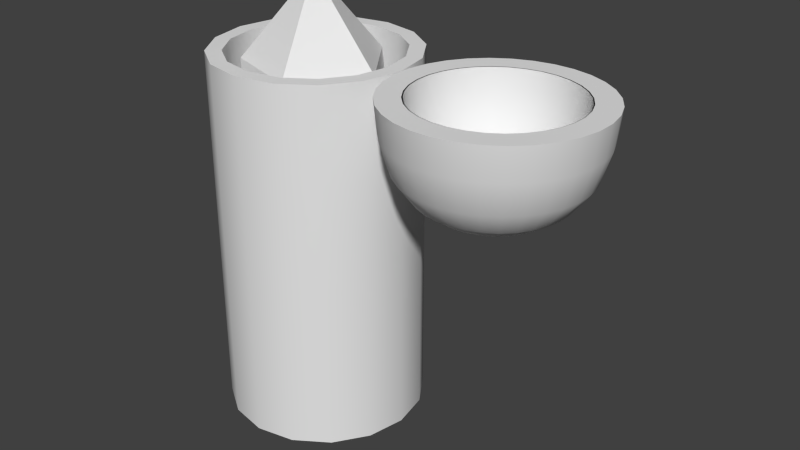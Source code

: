 # Source: heatstone_Needs_Texturing.blend  (saved by Blender 2.61.0; exported with 4.5.12 LTS)
import bpy
from mathutils import Matrix  # noqa: F401  (used for matrix-valued properties, if any)

bpy.ops.wm.read_factory_settings(use_empty=True)
scene = bpy.context.scene
scene.name = 'Scene'

# ---- collections
col_collection_1 = bpy.data.collections.new('Collection 1'); scene.collection.children.link(col_collection_1)

# ---- materials (node trees are filled in below, after node groups)
mat_material = bpy.data.materials.new('Material')
mat_material.alpha_threshold = 0.0
mat_material.use_transparent_shadow = False
mat_material.roughness = 0.5
mat_material.line_color = (0.0, 0.0, 0.0, 1.0)

# ---- material node trees

# ---- world
world_world = bpy.data.worlds.new('World'); scene.world = world_world
world_world.color = (0.05088, 0.05088, 0.05088)
world_world.use_sun_shadow = False
world_world.sun_shadow_jitter_overblur = 0.0
world_world.cycles.sampling_method = 'MANUAL'
world_world.cycles.sample_map_resolution = 256
world_world.light_settings.ao_factor = 0.2037

# ---- meshes
me_circle = bpy.data.meshes.new('Circle')
me_circle.from_pydata([(0.0, 0.0, 0.2883), (0.1169, -0.08494, 0.4597), (-0.04466, -0.1374, 0.4597), (-0.1445, 0.0, 0.4597), (-0.04466, 0.1374, 0.4597), (0.1169, 0.08494, 0.4597), (0.04466, -0.1374, 0.737), (-0.1169, -0.08494, 0.737), (-0.1169, 0.08494, 0.737), (0.04466, 0.1374, 0.737), (0.1445, 0.0, 0.737), (0.0, 0.0, 0.9084), (0.254, 0.132, 0.7593), (0.2315, 0.09811, 0.7594), (0.216, 0.0605, 0.7596), (0.2081, 0.02059, 0.7598), (0.2082, -0.02009, 0.76), (0.2162, -0.05996, 0.7602), (0.2318, -0.09751, 0.7604), (0.2545, -0.1313, 0.7606), (0.2833, -0.16, 0.7607), (0.3172, -0.1825, 0.7609), (0.3548, -0.198, 0.761), (0.3947, -0.2059, 0.7611), (0.4354, -0.2058, 0.7611), (0.4753, -0.1978, 0.7611), (0.5128, -0.1821, 0.761), (0.5466, -0.1595, 0.7609), (0.5753, -0.1307, 0.7608), (0.5978, -0.0968, 0.7607), (0.6133, -0.05919, 0.7605), (0.6212, -0.01928, 0.7603), (0.6211, 0.0214, 0.7601), (0.6131, 0.06128, 0.7599), (0.5975, 0.09883, 0.7597), (0.5748, 0.1326, 0.7595), (0.546, 0.1613, 0.7593), (0.5121, 0.1838, 0.7592), (0.4745, 0.1993, 0.7591), (0.4346, 0.2072, 0.759), (0.3939, 0.2071, 0.759), (0.354, 0.1991, 0.759), (0.3165, 0.1835, 0.7591), (0.2827, 0.1608, 0.7592), (0.2999, 0.1394, 0.6275), (0.3293, 0.1591, 0.6274), (0.362, 0.1727, 0.6274), (0.3967, 0.1797, 0.6273), (0.4321, 0.1798, 0.6274), (0.4668, 0.1729, 0.6274), (0.4996, 0.1594, 0.6275), (0.5291, 0.1398, 0.6276), (0.5541, 0.1148, 0.6278), (0.5739, 0.08545, 0.6279), (0.5875, 0.05277, 0.6281), (0.5944, 0.01806, 0.6283), (0.5945, -0.01735, 0.6285), (0.5877, -0.05208, 0.6286), (0.5742, -0.08482, 0.6288), (0.5546, -0.1143, 0.6289), (0.5296, -0.1394, 0.629), (0.5002, -0.1591, 0.6291), (0.4675, -0.1727, 0.6291), (0.4328, -0.1797, 0.6292), (0.3974, -0.1798, 0.6291), (0.3627, -0.1729, 0.6291), (0.3299, -0.1594, 0.629), (0.3005, -0.1398, 0.6289), (0.2754, -0.1148, 0.6287), (0.2556, -0.08544, 0.6286), (0.242, -0.05276, 0.6284), (0.2351, -0.01805, 0.6282), (0.235, 0.01735, 0.628), (0.2418, 0.05209, 0.6279), (0.2553, 0.08482, 0.6277), (0.2749, 0.1143, 0.6276), (0.3029, 0.09123, 0.5802), (0.2872, 0.06765, 0.5803), (0.2764, 0.04145, 0.5804), (0.2709, 0.01365, 0.5805), (0.271, -0.01468, 0.5807), (0.2766, -0.04246, 0.5808), (0.2875, -0.06861, 0.5809), (0.3032, -0.09214, 0.5811), (0.3233, -0.1121, 0.5812), (0.3469, -0.1278, 0.5813), (0.3731, -0.1386, 0.5813), (0.4009, -0.1441, 0.5814), (0.4292, -0.144, 0.5814), (0.457, -0.1385, 0.5814), (0.4832, -0.1276, 0.5814), (0.5067, -0.1118, 0.5813), (0.5267, -0.0917, 0.5812), (0.5424, -0.06811, 0.5811), (0.5532, -0.04192, 0.581), (0.5586, -0.01412, 0.5809), (0.5586, 0.01421, 0.5807), (0.553, 0.04199, 0.5806), (0.5421, 0.06814, 0.5804), (0.5263, 0.09167, 0.5803), (0.5063, 0.1117, 0.5802), (0.4827, 0.1274, 0.5801), (0.4565, 0.1382, 0.58), (0.4287, 0.1436, 0.58), (0.4003, 0.1436, 0.58), (0.3726, 0.138, 0.58), (0.3464, 0.1271, 0.58), (0.3229, 0.1113, 0.5801), (0.3455, 0.08373, 0.5565), (0.3633, 0.09564, 0.5564), (0.383, 0.1038, 0.5564), (0.4039, 0.1081, 0.5564), (0.4253, 0.1081, 0.5564), (0.4462, 0.104, 0.5565), (0.466, 0.09584, 0.5565), (0.4838, 0.08401, 0.5566), (0.4989, 0.06893, 0.5567), (0.5108, 0.0512, 0.5568), (0.519, 0.03148, 0.5569), (0.5232, 0.01054, 0.557), (0.5233, -0.01082, 0.5571), (0.5191, -0.03177, 0.5572), (0.511, -0.05152, 0.5573), (0.4992, -0.06931, 0.5574), (0.4841, -0.08444, 0.5574), (0.4664, -0.09634, 0.5575), (0.4466, -0.1046, 0.5575), (0.4257, -0.1088, 0.5575), (0.4043, -0.1088, 0.5575), (0.3834, -0.1047, 0.5575), (0.3636, -0.09654, 0.5574), (0.3459, -0.08471, 0.5573), (0.3307, -0.06963, 0.5572), (0.3188, -0.0519, 0.5571), (0.3106, -0.03218, 0.557), (0.3064, -0.01124, 0.5569), (0.3064, 0.01012, 0.5568), (0.3105, 0.03107, 0.5567), (0.3186, 0.05082, 0.5566), (0.3304, 0.0686, 0.5566), (0.3698, 0.03639, 0.545), (0.3635, 0.0269, 0.5451), (0.3591, 0.01636, 0.5451), (0.3569, 0.005176, 0.5452), (0.357, -0.006222, 0.5452), (0.3592, -0.0174, 0.5453), (0.3636, -0.02792, 0.5454), (0.3699, -0.03738, 0.5454), (0.378, -0.04543, 0.5454), (0.3875, -0.05174, 0.5455), (0.398, -0.05608, 0.5455), (0.4092, -0.05828, 0.5455), (0.4206, -0.05826, 0.5455), (0.4318, -0.05602, 0.5455), (0.4423, -0.05163, 0.5455), (0.4518, -0.04528, 0.5455), (0.4598, -0.03721, 0.5455), (0.4661, -0.02772, 0.5454), (0.4705, -0.01718, 0.5454), (0.4727, -0.005995, 0.5453), (0.4727, 0.005403, 0.5453), (0.4704, 0.01658, 0.5452), (0.466, 0.0271, 0.5452), (0.4597, 0.03656, 0.5451), (0.4516, 0.04461, 0.5451), (0.4421, 0.05092, 0.545), (0.4316, 0.05526, 0.545), (0.4204, 0.05747, 0.545), (0.409, 0.05744, 0.545), (0.3978, 0.0552, 0.545), (0.3873, 0.05081, 0.545), (0.3778, 0.04446, 0.545), (0.4148, -0.0004417, 0.5388), (0.2593, 0.1274, 0.6934), (0.2871, 0.1552, 0.6933), (0.3197, 0.1772, 0.6932), (0.3561, 0.1923, 0.6932), (0.3946, 0.2, 0.6931), (0.434, 0.2001, 0.6932), (0.4726, 0.1925, 0.6932), (0.509, 0.1775, 0.6933), (0.5417, 0.1557, 0.6935), (0.5696, 0.128, 0.6936), (0.5915, 0.09529, 0.6938), (0.6067, 0.05897, 0.694), (0.6144, 0.02039, 0.6942), (0.6145, -0.01895, 0.6944), (0.6069, -0.05756, 0.6946), (0.5919, -0.09394, 0.6947), (0.5701, -0.1267, 0.6949), (0.5423, -0.1546, 0.695), (0.5097, -0.1765, 0.6951), (0.4733, -0.1916, 0.6951), (0.4348, -0.1994, 0.6952), (0.3954, -0.1995, 0.6951), (0.3568, -0.1919, 0.6951), (0.3204, -0.1769, 0.695), (0.2877, -0.1551, 0.6948), (0.2598, -0.1273, 0.6947), (0.2379, -0.09463, 0.6945), (0.2227, -0.05831, 0.6943), (0.215, -0.01973, 0.6941), (0.2149, 0.01961, 0.6939), (0.2225, 0.05822, 0.6937), (0.2375, 0.0946, 0.6935), (0.2798, 0.07216, 0.7094), (0.2684, 0.04447, 0.7096), (0.2626, 0.01509, 0.7097), (0.2627, -0.01486, 0.7099), (0.2686, -0.04423, 0.71), (0.2801, -0.07187, 0.7101), (0.2968, -0.09674, 0.7103), (0.318, -0.1179, 0.7104), (0.3429, -0.1345, 0.7105), (0.3706, -0.1459, 0.7106), (0.4, -0.1517, 0.7106), (0.43, -0.1516, 0.7107), (0.4593, -0.1457, 0.7106), (0.487, -0.1342, 0.7106), (0.5118, -0.1175, 0.7105), (0.533, -0.09628, 0.7105), (0.5496, -0.07135, 0.7103), (0.561, -0.04365, 0.7102), (0.5668, -0.01427, 0.7101), (0.5667, 0.01568, 0.7099), (0.5608, 0.04504, 0.7098), (0.5493, 0.07269, 0.7096), (0.5326, 0.09756, 0.7095), (0.5114, 0.1187, 0.7094), (0.4865, 0.1353, 0.7093), (0.4588, 0.1467, 0.7092), (0.4294, 0.1525, 0.7091), (0.3994, 0.1524, 0.7091), (0.3701, 0.1465, 0.7091), (0.3424, 0.135, 0.7092), (0.3175, 0.1183, 0.7092), (0.2964, 0.0971, 0.7093), (0.4148, -0.0001793, 0.5916), (0.3866, 0.034, 0.5964), (0.3938, 0.03883, 0.5963), (0.4018, 0.04217, 0.5963), (0.4104, 0.04388, 0.5963), (0.419, 0.0439, 0.5963), (0.4275, 0.04222, 0.5964), (0.4356, 0.03892, 0.5964), (0.4428, 0.03411, 0.5964), (0.4489, 0.02799, 0.5964), (0.4538, 0.02078, 0.5965), (0.4571, 0.01277, 0.5965), (0.4588, 0.004269, 0.5966), (0.4588, -0.004407, 0.5966), (0.4572, -0.01292, 0.5966), (0.4538, -0.02094, 0.5967), (0.449, -0.02816, 0.5967), (0.4429, -0.03431, 0.5967), (0.4357, -0.03914, 0.5968), (0.4277, -0.04248, 0.5968), (0.4192, -0.04419, 0.5968), (0.4105, -0.04421, 0.5968), (0.402, -0.04253, 0.5968), (0.394, -0.03923, 0.5967), (0.3868, -0.03442, 0.5967), (0.3806, -0.0283, 0.5967), (0.3758, -0.02109, 0.5966), (0.3725, -0.01308, 0.5966), (0.3707, -0.004579, 0.5965), (0.3707, 0.004097, 0.5965), (0.3724, 0.01261, 0.5965), (0.3757, 0.02063, 0.5964), (0.3805, 0.02785, 0.5964), (0.3506, 0.05237, 0.6052), (0.3416, 0.03884, 0.6052), (0.3354, 0.02381, 0.6053), (0.3322, 0.007856, 0.6054), (0.3323, -0.008401, 0.6054), (0.3355, -0.02434, 0.6055), (0.3417, -0.03935, 0.6056), (0.3508, -0.05285, 0.6057), (0.3623, -0.06432, 0.6057), (0.3758, -0.07332, 0.6058), (0.3909, -0.07952, 0.6058), (0.4068, -0.08266, 0.6059), (0.4231, -0.08263, 0.6059), (0.439, -0.07942, 0.6059), (0.454, -0.07317, 0.6059), (0.4675, -0.06411, 0.6058), (0.479, -0.0526, 0.6058), (0.488, -0.03906, 0.6057), (0.4942, -0.02403, 0.6056), (0.4973, -0.008078, 0.6056), (0.4973, 0.008179, 0.6055), (0.4941, 0.02412, 0.6054), (0.4878, 0.03913, 0.6053), (0.4788, 0.05262, 0.6052), (0.4673, 0.0641, 0.6052), (0.4537, 0.0731, 0.6051), (0.4387, 0.0793, 0.6051), (0.4227, 0.08244, 0.6051), (0.4065, 0.0824, 0.605), (0.3905, 0.0792, 0.6051), (0.3755, 0.07295, 0.6051), (0.362, 0.06389, 0.6051), (0.3448, 0.08488, 0.6231), (0.3627, 0.09689, 0.623), (0.3826, 0.1052, 0.623), (0.4038, 0.1094, 0.623), (0.4253, 0.1095, 0.623), (0.4465, 0.1053, 0.623), (0.4664, 0.0971, 0.6231), (0.4844, 0.08515, 0.6232), (0.4997, 0.06993, 0.6232), (0.5117, 0.05203, 0.6233), (0.52, 0.03212, 0.6234), (0.5242, 0.01098, 0.6236), (0.5243, -0.01059, 0.6237), (0.5201, -0.03175, 0.6238), (0.5119, -0.05169, 0.6239), (0.4999, -0.06964, 0.6239), (0.4847, -0.08492, 0.624), (0.4668, -0.09694, 0.624), (0.4469, -0.1052, 0.6241), (0.4258, -0.1095, 0.6241), (0.4042, -0.1095, 0.6241), (0.383, -0.1054, 0.624), (0.3631, -0.09714, 0.624), (0.3451, -0.08519, 0.6239), (0.3299, -0.06997, 0.6238), (0.3178, -0.05207, 0.6237), (0.3095, -0.03216, 0.6236), (0.3053, -0.01102, 0.6235), (0.3053, 0.01055, 0.6234), (0.3094, 0.03171, 0.6233), (0.3176, 0.05165, 0.6232), (0.3296, 0.0696, 0.6231), (0.3083, 0.08716, 0.6592), (0.2934, 0.06472, 0.6593), (0.2831, 0.0398, 0.6594), (0.2779, 0.01336, 0.6596), (0.278, -0.01358, 0.6597), (0.2833, -0.04, 0.6598), (0.2936, -0.06488, 0.66), (0.3086, -0.08725, 0.6601), (0.3277, -0.1063, 0.6602), (0.3502, -0.1212, 0.6603), (0.3751, -0.1315, 0.6604), (0.4015, -0.1367, 0.6604), (0.4285, -0.1366, 0.6604), (0.4549, -0.1313, 0.6604), (0.4798, -0.1209, 0.6604), (0.5021, -0.1059, 0.6603), (0.5212, -0.08684, 0.6602), (0.5361, -0.0644, 0.6601), (0.5464, -0.03949, 0.66), (0.5516, -0.01305, 0.6599), (0.5515, 0.0139, 0.6598), (0.5462, 0.04032, 0.6596), (0.5358, 0.0652, 0.6595), (0.5208, 0.08757, 0.6594), (0.5017, 0.1066, 0.6593), (0.4793, 0.1215, 0.6592), (0.4544, 0.1318, 0.6591), (0.4279, 0.137, 0.6591), (0.401, 0.1369, 0.659), (0.3746, 0.1316, 0.659), (0.3497, 0.1213, 0.6591), (0.3273, 0.1062, 0.6591), (0.3142, 0.1225, 0.7594), (0.3399, 0.1398, 0.7593), (0.3685, 0.1517, 0.7593), (0.3989, 0.1578, 0.7593), (0.4298, 0.1579, 0.7593), (0.4602, 0.1519, 0.7593), (0.4888, 0.1401, 0.7594), (0.5146, 0.1229, 0.7595), (0.5366, 0.1011, 0.7596), (0.5538, 0.07538, 0.7598), (0.5657, 0.0468, 0.7599), (0.5718, 0.01645, 0.7601), (0.5719, -0.01452, 0.7602), (0.5659, -0.04489, 0.7604), (0.5541, -0.07352, 0.7605), (0.5369, -0.0993, 0.7606), (0.5151, -0.1212, 0.7607), (0.4894, -0.1385, 0.7608), (0.4608, -0.1504, 0.7608), (0.4304, -0.1565, 0.7608), (0.3995, -0.1566, 0.7608), (0.3691, -0.1506, 0.7608), (0.3405, -0.1388, 0.7607), (0.3147, -0.1216, 0.7606), (0.2928, -0.09978, 0.7605), (0.2755, -0.07407, 0.7603), (0.2636, -0.04549, 0.7602), (0.2575, -0.01513, 0.76), (0.2574, 0.01583, 0.7599), (0.2634, 0.04621, 0.7597), (0.2752, 0.07484, 0.7596), (0.2924, 0.1006, 0.7595), (0.2827, 0.1608, 0.7592), (0.3165, 0.1835, 0.7591), (0.354, 0.1991, 0.759), (0.3939, 0.2071, 0.759), (0.4346, 0.2072, 0.759), (0.4745, 0.1993, 0.7591), (0.5121, 0.1838, 0.7592), (0.546, 0.1613, 0.7593), (0.5748, 0.1326, 0.7595), (0.5975, 0.09883, 0.7597), (0.6131, 0.06128, 0.7599), (0.6211, 0.0214, 0.7601), (0.6212, -0.01928, 0.7603), (0.6133, -0.05919, 0.7605), (0.5978, -0.0968, 0.7607), (0.5753, -0.1307, 0.7608), (0.5466, -0.1595, 0.7609), (0.5128, -0.1821, 0.761), (0.4753, -0.1978, 0.7611), (0.4354, -0.2058, 0.7611), (0.3947, -0.2059, 0.7611), (0.3548, -0.198, 0.761), (0.3172, -0.1825, 0.7609), (0.2833, -0.16, 0.7607), (0.2545, -0.1313, 0.7606), (0.2318, -0.09751, 0.7604), (0.2162, -0.05996, 0.7602), (0.2082, -0.02009, 0.76), (0.2081, 0.02059, 0.7598), (0.216, 0.0605, 0.7596), (0.2315, 0.09811, 0.7594), (0.254, 0.132, 0.7593), (0.2905, 0.1021, 0.7594), (0.2731, 0.07595, 0.7596), (0.2612, 0.04689, 0.7597), (0.2551, 0.01606, 0.7599), (0.2551, -0.01537, 0.76), (0.2613, -0.04618, 0.7602), (0.2734, -0.07519, 0.7603), (0.2909, -0.1013, 0.7605), (0.3132, -0.1235, 0.7606), (0.3394, -0.1409, 0.7607), (0.3684, -0.1528, 0.7608), (0.3993, -0.1589, 0.7608), (0.4307, -0.1589, 0.7608), (0.4615, -0.1527, 0.7608), (0.4905, -0.1406, 0.7608), (0.5166, -0.1231, 0.7607), (0.5388, -0.1008, 0.7606), (0.5562, -0.07464, 0.7605), (0.5682, -0.04558, 0.7604), (0.5742, -0.01474, 0.7602), (0.5742, 0.01668, 0.7601), (0.568, 0.04749, 0.7599), (0.5559, 0.0765, 0.7598), (0.5384, 0.1026, 0.7596), (0.5161, 0.1248, 0.7595), (0.49, 0.1422, 0.7594), (0.4609, 0.1542, 0.7593), (0.4301, 0.1602, 0.7593), (0.3986, 0.1602, 0.7592), (0.3678, 0.154, 0.7592), (0.3388, 0.1419, 0.7593), (0.3127, 0.1244, 0.7594), (2.951e-08, 0.2077, 0.0), (0.07949, 0.1919, 0.0), (0.1469, 0.1469, 0.0), (0.1919, 0.07949, 0.0), (0.2077, -2.257e-10, 0.0), (0.1919, -0.07949, 0.0), (0.1469, -0.1469, 0.0), (0.07949, -0.1919, 0.0), (6.088e-08, -0.2077, 0.0), (-0.07949, -0.1919, 0.0), (-0.1469, -0.1469, 0.0), (-0.1919, -0.07949, 0.0), (-0.2077, 1.133e-08, 0.0), (-0.1919, 0.07949, 0.0), (-0.1469, 0.1469, 0.0), (-0.07949, 0.1919, 0.0), (-0.07949, 0.1919, 0.7605), (-0.1469, 0.1469, 0.7605), (-0.1919, 0.07949, 0.7605), (-0.2077, 1.133e-08, 0.7605), (-0.1919, -0.07949, 0.7605), (-0.1469, -0.1469, 0.7605), (-0.07949, -0.1919, 0.7605), (6.088e-08, -0.2077, 0.7605), (0.07949, -0.1919, 0.7605), (0.1469, -0.1469, 0.7605), (0.1919, -0.07949, 0.7605), (0.2077, -2.257e-10, 0.7605), (0.1919, 0.07949, 0.7605), (0.1469, 0.1469, 0.7605), (0.07949, 0.1919, 0.7605), (2.951e-08, 0.2077, 0.7605), (3.387e-08, 0.1757, 0.7605), (0.06723, 0.1623, 0.7605), (0.1242, 0.1242, 0.7605), (0.1623, 0.06723, 0.7605), (0.1757, 1.245e-09, 0.7605), (0.1623, -0.06723, 0.7605), (0.1242, -0.1242, 0.7605), (0.06723, -0.1623, 0.7605), (6.04e-08, -0.1757, 0.7605), (-0.06723, -0.1623, 0.7605), (-0.1242, -0.1242, 0.7605), (-0.1623, -0.06723, 0.7605), (-0.1757, 1.102e-08, 0.7605), (-0.1623, 0.06723, 0.7605), (-0.1242, 0.1242, 0.7605), (-0.06723, 0.1623, 0.7605), (-0.06723, 0.1623, 0.3023), (-0.1242, 0.1242, 0.3023), (-0.1623, 0.06723, 0.3023), (-0.1757, 1.102e-08, 0.3023), (-0.1623, -0.06723, 0.3023), (-0.1242, -0.1242, 0.3023), (-0.06723, -0.1623, 0.3023), (6.04e-08, -0.1757, 0.3023), (0.06723, -0.1623, 0.3023), (0.1242, -0.1242, 0.3023), (0.1623, -0.06723, 0.3023), (0.1757, 1.245e-09, 0.3023), (0.1623, 0.06723, 0.3023), (0.1242, 0.1242, 0.3023), (0.06723, 0.1623, 0.3023), (3.387e-08, 0.1757, 0.3023), (4.655e-08, 7.451e-09, 0.0), (2.951e-08, 0.2077, 0.7605), (0.07949, 0.1919, 0.7605), (0.1469, 0.1469, 0.7605), (0.1919, 0.07949, 0.7605), (0.2077, -2.257e-10, 0.7605), (0.1919, -0.07949, 0.7605), (0.1469, -0.1469, 0.7605), (0.07949, -0.1919, 0.7605), (6.088e-08, -0.2077, 0.7605), (-0.07949, -0.1919, 0.7605), (-0.1469, -0.1469, 0.7605), (-0.1919, -0.07949, 0.7605), (-0.2077, 1.133e-08, 0.7605), (-0.1919, 0.07949, 0.7605), (-0.1469, 0.1469, 0.7605), (-0.07949, 0.1919, 0.7605), (-0.06723, 0.1623, 0.7605), (-0.1242, 0.1242, 0.7605), (-0.1623, 0.06723, 0.7605), (-0.1757, 1.102e-08, 0.7605), (-0.1623, -0.06723, 0.7605), (-0.1242, -0.1242, 0.7605), (-0.06723, -0.1623, 0.7605), (6.04e-08, -0.1757, 0.7605), (0.06723, -0.1623, 0.7605), (0.1242, -0.1242, 0.7605), (0.1623, -0.06723, 0.7605), (0.1757, 1.245e-09, 0.7605), (0.1623, 0.06723, 0.7605), (0.1242, 0.1242, 0.7605), (0.06723, 0.1623, 0.7605), (3.387e-08, 0.1757, 0.7605), (-0.07949, 0.1919, 0.0), (-0.1469, 0.1469, 0.0), (-0.1919, 0.07949, 0.0), (-0.2077, 1.133e-08, 0.0), (-0.1919, -0.07949, 0.0), (-0.1469, -0.1469, 0.0), (-0.07949, -0.1919, 0.0), (6.088e-08, -0.2077, 0.0), (0.07949, -0.1919, 0.0), (0.1469, -0.1469, 0.0), (0.1919, -0.07949, 0.0), (0.2077, -2.257e-10, 0.0), (0.1919, 0.07949, 0.0), (0.1469, 0.1469, 0.0), (0.07949, 0.1919, 0.0), (2.951e-08, 0.2077, 0.0)], [], [(2, 0, 1), (1, 0, 5), (3, 0, 2), (4, 0, 3), (5, 0, 4), (1, 5, 10), (2, 1, 6), (3, 2, 7), (4, 3, 8), (5, 4, 9), (6, 1, 10), (7, 2, 6), (8, 3, 7), (9, 4, 8), (10, 5, 9), (6, 10, 11), (7, 6, 11), (8, 7, 11), (9, 8, 11), (10, 9, 11), (74, 75, 76, 77), (73, 74, 77, 78), (72, 73, 78, 79), (71, 72, 79, 80), (70, 71, 80, 81), (69, 70, 81, 82), (68, 69, 82, 83), (67, 68, 83, 84), (66, 67, 84, 85), (65, 66, 85, 86), (64, 65, 86, 87), (63, 64, 87, 88), (62, 63, 88, 89), (61, 62, 89, 90), (60, 61, 90, 91), (59, 60, 91, 92), (58, 59, 92, 93), (57, 58, 93, 94), (56, 57, 94, 95), (55, 56, 95, 96), (54, 55, 96, 97), (53, 54, 97, 98), (52, 53, 98, 99), (51, 52, 99, 100), (50, 51, 100, 101), (49, 50, 101, 102), (48, 49, 102, 103), (47, 48, 103, 104), (46, 47, 104, 105), (45, 46, 105, 106), (44, 45, 106, 107), (44, 107, 76, 75), (107, 108, 139, 76), (107, 106, 109, 108), (106, 105, 110, 109), (105, 104, 111, 110), (104, 103, 112, 111), (103, 102, 113, 112), (102, 101, 114, 113), (101, 100, 115, 114), (100, 99, 116, 115), (99, 98, 117, 116), (98, 97, 118, 117), (97, 96, 119, 118), (96, 95, 120, 119), (95, 94, 121, 120), (94, 93, 122, 121), (93, 92, 123, 122), (92, 91, 124, 123), (91, 90, 125, 124), (90, 89, 126, 125), (89, 88, 127, 126), (88, 87, 128, 127), (87, 86, 129, 128), (86, 85, 130, 129), (85, 84, 131, 130), (84, 83, 132, 131), (83, 82, 133, 132), (82, 81, 134, 133), (81, 80, 135, 134), (80, 79, 136, 135), (79, 78, 137, 136), (78, 77, 138, 137), (77, 76, 139, 138), (138, 139, 140, 141), (137, 138, 141, 142), (136, 137, 142, 143), (135, 136, 143, 144), (134, 135, 144, 145), (133, 134, 145, 146), (132, 133, 146, 147), (131, 132, 147, 148), (130, 131, 148, 149), (129, 130, 149, 150), (128, 129, 150, 151), (127, 128, 151, 152), (126, 127, 152, 153), (125, 126, 153, 154), (124, 125, 154, 155), (123, 124, 155, 156), (122, 123, 156, 157), (121, 122, 157, 158), (120, 121, 158, 159), (119, 120, 159, 160), (118, 119, 160, 161), (117, 118, 161, 162), (116, 117, 162, 163), (115, 116, 163, 164), (114, 115, 164, 165), (113, 114, 165, 166), (112, 113, 166, 167), (111, 112, 167, 168), (110, 111, 168, 169), (109, 110, 169, 170), (108, 109, 170, 171), (108, 171, 140, 139), (171, 172, 140), (171, 170, 172), (170, 169, 172), (169, 168, 172), (168, 167, 172), (167, 166, 172), (166, 165, 172), (165, 164, 172), (164, 163, 172), (163, 162, 172), (162, 161, 172), (161, 160, 172), (160, 159, 172), (159, 158, 172), (158, 157, 172), (157, 156, 172), (156, 155, 172), (155, 154, 172), (154, 153, 172), (153, 152, 172), (152, 151, 172), (151, 150, 172), (150, 149, 172), (149, 148, 172), (148, 147, 172), (147, 146, 172), (146, 145, 172), (145, 144, 172), (144, 143, 172), (143, 142, 172), (142, 141, 172), (141, 140, 172), (75, 173, 174, 44), (173, 12, 43, 174), (42, 175, 174, 43), (175, 45, 44, 174), (41, 176, 175, 42), (176, 46, 45, 175), (40, 177, 176, 41), (177, 47, 46, 176), (39, 178, 177, 40), (178, 48, 47, 177), (38, 179, 178, 39), (179, 49, 48, 178), (37, 180, 179, 38), (180, 50, 49, 179), (36, 181, 180, 37), (181, 51, 50, 180), (35, 182, 181, 36), (182, 52, 51, 181), (34, 183, 182, 35), (183, 53, 52, 182), (33, 184, 183, 34), (184, 54, 53, 183), (32, 185, 184, 33), (185, 55, 54, 184), (31, 186, 185, 32), (186, 56, 55, 185), (30, 187, 186, 31), (187, 57, 56, 186), (29, 188, 187, 30), (188, 58, 57, 187), (28, 189, 188, 29), (189, 59, 58, 188), (27, 190, 189, 28), (190, 60, 59, 189), (26, 191, 190, 27), (191, 61, 60, 190), (25, 192, 191, 26), (192, 62, 61, 191), (24, 193, 192, 25), (193, 63, 62, 192), (23, 194, 193, 24), (194, 64, 63, 193), (22, 195, 194, 23), (195, 65, 64, 194), (21, 196, 195, 22), (196, 66, 65, 195), (20, 197, 196, 21), (197, 67, 66, 196), (19, 198, 197, 20), (198, 68, 67, 197), (18, 199, 198, 19), (199, 69, 68, 198), (17, 200, 199, 18), (200, 70, 69, 199), (16, 201, 200, 17), (201, 71, 70, 200), (15, 202, 201, 16), (202, 72, 71, 201), (14, 203, 202, 15), (203, 73, 72, 202), (13, 204, 203, 14), (204, 74, 73, 203), (12, 173, 204, 13), (173, 75, 74, 204), (236, 205, 335, 334), (397, 396, 205, 236), (205, 206, 336, 335), (396, 395, 206, 205), (206, 207, 337, 336), (395, 394, 207, 206), (207, 208, 338, 337), (394, 393, 208, 207), (208, 209, 339, 338), (393, 392, 209, 208), (209, 210, 340, 339), (392, 391, 210, 209), (210, 211, 341, 340), (391, 390, 211, 210), (211, 212, 342, 341), (390, 389, 212, 211), (212, 213, 343, 342), (389, 388, 213, 212), (213, 214, 344, 343), (388, 387, 214, 213), (214, 215, 345, 344), (387, 386, 215, 214), (215, 216, 346, 345), (386, 385, 216, 215), (216, 217, 347, 346), (385, 384, 217, 216), (217, 218, 348, 347), (384, 383, 218, 217), (218, 219, 349, 348), (383, 382, 219, 218), (219, 220, 350, 349), (382, 381, 220, 219), (220, 221, 351, 350), (381, 380, 221, 220), (221, 222, 352, 351), (380, 379, 222, 221), (222, 223, 353, 352), (379, 378, 223, 222), (223, 224, 354, 353), (378, 377, 224, 223), (224, 225, 355, 354), (377, 376, 225, 224), (225, 226, 356, 355), (376, 375, 226, 225), (226, 227, 357, 356), (375, 374, 227, 226), (227, 228, 358, 357), (374, 373, 228, 227), (228, 229, 359, 358), (373, 372, 229, 228), (229, 230, 360, 359), (372, 371, 230, 229), (230, 231, 361, 360), (371, 370, 231, 230), (231, 232, 362, 361), (370, 369, 232, 231), (232, 233, 363, 362), (369, 368, 233, 232), (233, 234, 364, 363), (368, 367, 234, 233), (234, 235, 365, 364), (367, 366, 235, 234), (236, 235, 366, 397), (334, 365, 235, 236), (268, 237, 269), (267, 237, 268), (266, 237, 267), (265, 237, 266), (264, 237, 265), (263, 237, 264), (262, 237, 263), (261, 237, 262), (260, 237, 261), (259, 237, 260), (258, 237, 259), (257, 237, 258), (256, 237, 257), (255, 237, 256), (254, 237, 255), (253, 237, 254), (252, 237, 253), (251, 237, 252), (250, 237, 251), (249, 237, 250), (248, 237, 249), (247, 237, 248), (246, 237, 247), (245, 237, 246), (244, 237, 245), (243, 237, 244), (242, 237, 243), (241, 237, 242), (240, 237, 241), (239, 237, 240), (238, 237, 239), (238, 269, 237), (301, 270, 269, 238), (301, 238, 239, 300), (300, 239, 240, 299), (299, 240, 241, 298), (298, 241, 242, 297), (297, 242, 243, 296), (296, 243, 244, 295), (295, 244, 245, 294), (294, 245, 246, 293), (293, 246, 247, 292), (292, 247, 248, 291), (291, 248, 249, 290), (290, 249, 250, 289), (289, 250, 251, 288), (288, 251, 252, 287), (287, 252, 253, 286), (286, 253, 254, 285), (285, 254, 255, 284), (284, 255, 256, 283), (283, 256, 257, 282), (282, 257, 258, 281), (281, 258, 259, 280), (280, 259, 260, 279), (279, 260, 261, 278), (278, 261, 262, 277), (277, 262, 263, 276), (276, 263, 264, 275), (275, 264, 265, 274), (274, 265, 266, 273), (273, 266, 267, 272), (272, 267, 268, 271), (271, 268, 269, 270), (332, 271, 270, 333), (331, 272, 271, 332), (330, 273, 272, 331), (329, 274, 273, 330), (328, 275, 274, 329), (327, 276, 275, 328), (326, 277, 276, 327), (325, 278, 277, 326), (324, 279, 278, 325), (323, 280, 279, 324), (322, 281, 280, 323), (321, 282, 281, 322), (320, 283, 282, 321), (319, 284, 283, 320), (318, 285, 284, 319), (317, 286, 285, 318), (316, 287, 286, 317), (315, 288, 287, 316), (314, 289, 288, 315), (313, 290, 289, 314), (312, 291, 290, 313), (311, 292, 291, 312), (310, 293, 292, 311), (309, 294, 293, 310), (308, 295, 294, 309), (307, 296, 295, 308), (306, 297, 296, 307), (305, 298, 297, 306), (304, 299, 298, 305), (303, 300, 299, 304), (302, 301, 300, 303), (302, 333, 270, 301), (365, 334, 333, 302), (365, 302, 303, 364), (364, 303, 304, 363), (363, 304, 305, 362), (362, 305, 306, 361), (361, 306, 307, 360), (360, 307, 308, 359), (359, 308, 309, 358), (358, 309, 310, 357), (357, 310, 311, 356), (356, 311, 312, 355), (355, 312, 313, 354), (354, 313, 314, 353), (353, 314, 315, 352), (352, 315, 316, 351), (351, 316, 317, 350), (350, 317, 318, 349), (349, 318, 319, 348), (348, 319, 320, 347), (347, 320, 321, 346), (346, 321, 322, 345), (345, 322, 323, 344), (344, 323, 324, 343), (343, 324, 325, 342), (342, 325, 326, 341), (341, 326, 327, 340), (340, 327, 328, 339), (339, 328, 329, 338), (338, 329, 330, 337), (337, 330, 331, 336), (336, 331, 332, 335), (335, 332, 333, 334), (428, 431, 430, 429), (427, 432, 431, 428), (426, 433, 432, 427), (425, 434, 433, 426), (424, 435, 434, 425), (423, 436, 435, 424), (422, 437, 436, 423), (421, 438, 437, 422), (420, 439, 438, 421), (419, 440, 439, 420), (418, 441, 440, 419), (417, 442, 441, 418), (416, 443, 442, 417), (415, 444, 443, 416), (414, 445, 444, 415), (413, 446, 445, 414), (412, 447, 446, 413), (411, 448, 447, 412), (410, 449, 448, 411), (409, 450, 449, 410), (408, 451, 450, 409), (407, 452, 451, 408), (406, 453, 452, 407), (405, 454, 453, 406), (404, 455, 454, 405), (403, 456, 455, 404), (402, 457, 456, 403), (401, 458, 457, 402), (400, 459, 458, 401), (399, 460, 459, 400), (398, 461, 460, 399), (398, 429, 430, 461), (574, 559, 478, 493), (560, 479, 478, 559), (560, 561, 480, 479), (562, 481, 480, 561), (563, 482, 481, 562), (564, 483, 482, 563), (565, 484, 483, 564), (566, 485, 484, 565), (566, 567, 486, 485), (567, 568, 487, 486), (568, 569, 488, 487), (570, 489, 488, 569), (571, 490, 489, 570), (571, 572, 491, 490), (572, 573, 492, 491), (573, 574, 493, 492), (528, 527, 494, 495), (529, 528, 495, 496), (530, 529, 496, 497), (530, 497, 498, 531), (531, 498, 499, 532), (533, 532, 499, 500), (534, 533, 500, 501), (535, 534, 501, 502), (535, 502, 503, 536), (536, 503, 504, 537), (537, 504, 505, 538), (538, 505, 506, 539), (539, 506, 507, 540), (541, 540, 507, 508), (541, 508, 509, 542), (527, 542, 509, 494), (558, 543, 510, 525), (544, 511, 510, 543), (544, 545, 512, 511), (546, 513, 512, 545), (547, 514, 513, 546), (548, 515, 514, 547), (549, 516, 515, 548), (550, 517, 516, 549), (550, 551, 518, 517), (551, 552, 519, 518), (552, 553, 520, 519), (554, 521, 520, 553), (555, 522, 521, 554), (555, 556, 523, 522), (556, 557, 524, 523), (557, 558, 525, 524), (526, 462, 477), (477, 476, 526), (475, 526, 476), (475, 474, 526), (474, 473, 526), (473, 472, 526), (472, 471, 526), (471, 470, 526), (469, 526, 470), (468, 526, 469), (467, 526, 468), (467, 466, 526), (466, 465, 526), (464, 526, 465), (463, 526, 464), (462, 526, 463)])
me_circle.polygons.foreach_set('use_smooth', [0, 0, 0, 0, 0, 0, 0, 0, 0, 0, 0, 0, 0, 0, 0, 0, 0, 0, 0, 0, 1, 1, 1, 1, 1, 1, 1, 1, 1, 1, 1, 1, 1, 1, 1, 1, 1, 1, 1, 1, 1, 1, 1, 1, 1, 1, 1, 1, 1, 1, 1, 1, 1, 1, 1, 1, 1, 1, 1, 1, 1, 1, 1, 1, 1, 1, 1, 1, 1, 1, 1, 1, 1, 1, 1, 1, 1, 1, 1, 1, 1, 1, 1, 1, 1, 1, 1, 1, 1, 1, 1, 1, 1, 1, 1, 1, 1, 1, 1, 1, 1, 1, 1, 1, 1, 1, 1, 1, 1, 1, 1, 1, 1, 1, 1, 1, 1, 1, 1, 1, 1, 1, 1, 1, 1, 1, 1, 1, 1, 1, 1, 1, 1, 1, 1, 1, 1, 1, 1, 1, 1, 1, 1, 1, 1, 1, 1, 1, 1, 1, 1, 1, 1, 1, 1, 1, 1, 1, 1, 1, 1, 1, 1, 1, 1, 1, 1, 1, 1, 1, 1, 1, 1, 1, 1, 1, 1, 1, 1, 1, 1, 1, 1, 1, 1, 1, 1, 1, 1, 1, 1, 1, 1, 1, 1, 1, 1, 1, 1, 1, 1, 1, 1, 1, 1, 1, 1, 1, 1, 1, 1, 1, 1, 1, 1, 1, 1, 1, 1, 1, 1, 1, 1, 1, 1, 1, 1, 1, 1, 1, 1, 1, 1, 1, 1, 1, 1, 1, 1, 1, 1, 1, 1, 1, 1, 1, 1, 1, 1, 1, 1, 1, 1, 1, 1, 1, 1, 1, 1, 1, 1, 1, 1, 1, 1, 1, 1, 1, 1, 1, 1, 1, 1, 1, 1, 1, 1, 1, 1, 1, 1, 1, 1, 1, 1, 1, 1, 1, 1, 1, 1, 1, 1, 1, 1, 1, 1, 1, 1, 1, 1, 1, 1, 1, 1, 1, 1, 1, 1, 1, 1, 1, 1, 1, 1, 1, 1, 1, 1, 1, 1, 1, 1, 1, 1, 1, 1, 1, 1, 1, 1, 1, 1, 1, 1, 1, 1, 1, 1, 1, 1, 1, 1, 1, 1, 1, 1, 1, 1, 1, 1, 1, 1, 1, 1, 1, 1, 1, 1, 1, 1, 1, 1, 1, 1, 1, 1, 1, 1, 1, 1, 1, 1, 1, 1, 1, 1, 1, 1, 1, 1, 1, 1, 1, 1, 1, 1, 1, 1, 1, 1, 1, 1, 1, 1, 1, 1, 1, 1, 1, 1, 1, 1, 1, 0, 0, 0, 0, 0, 0, 0, 0, 0, 0, 0, 0, 0, 0, 0, 0, 0, 0, 0, 0, 0, 0, 0, 0, 0, 0, 0, 0, 0, 0, 0, 0, 1, 1, 1, 1, 1, 1, 1, 1, 1, 1, 1, 1, 1, 1, 1, 1, 1, 1, 1, 1, 1, 1, 1, 1, 1, 1, 1, 1, 1, 1, 1, 1, 1, 1, 1, 1, 1, 1, 1, 1, 1, 1, 1, 1, 1, 1, 1, 1, 1, 1, 1, 1, 1, 1, 1, 1, 1, 1, 1, 1, 1, 1, 1, 1])
_uv = me_circle.uv_layers.new(name='UVMap')
_uv.uv.foreach_set('vector', [0.6216, 0.1054, 0.6768, 0.0, 0.6944, 0.09766, 0.6944, 0.09766, 0.6768, 0.0, 0.766, 0.07864, 0.0, 0.4871, 0.08551, 0.4085, 0.08159, 0.5119, 0.8044, 0.4964, 0.8719, 0.4085, 0.893, 0.5158, 0.666, 0.731, 0.6659, 0.6262, 0.7495, 0.7051, 0.6944, 0.09766, 0.766, 0.07864, 0.7658, 0.2326, 0.6216, 0.1054, 0.6944, 0.09766, 0.6766, 0.2492, 0.0, 0.4871, 0.08159, 0.5119, 0.0001958, 0.6425, 0.8044, 0.4964, 0.893, 0.5158, 0.8174, 0.6514, 0.666, 0.731, 0.7495, 0.7051, 0.7495, 0.8607, 0.6766, 0.2492, 0.6944, 0.09766, 0.7658, 0.2326, 0.0001958, 0.6425, 0.08159, 0.5119, 0.08582, 0.66, 0.8174, 0.6514, 0.893, 0.5158, 0.8929, 0.6592, 0.7495, 0.6279, 0.8044, 0.4964, 0.8174, 0.6514, 0.666, 0.8779, 0.666, 0.731, 0.7495, 0.8607, 0.6766, 0.2492, 0.7658, 0.2326, 0.7371, 0.3238, 0.0001958, 0.6425, 0.08582, 0.66, 0.006842, 0.7267, 0.8174, 0.6514, 0.8929, 0.6592, 0.8042, 0.7285, 0.6951, 0.3477, 0.6216, 0.401, 0.6216, 0.3238, 0.666, 0.8779, 0.7495, 0.8607, 0.7494, 0.9429, 0.9648, 0.6634, 0.9648, 0.6445, 0.9929, 0.6464, 0.9929, 0.6615, 0.9654, 0.682, 0.9648, 0.6634, 0.9929, 0.6615, 0.9933, 0.6764, 0.9665, 0.6994, 0.9654, 0.682, 0.9933, 0.6764, 0.9942, 0.6903, 0.9681, 0.7151, 0.9665, 0.6994, 0.9942, 0.6903, 0.9955, 0.7029, 0.9702, 0.7285, 0.9681, 0.7151, 0.9955, 0.7029, 0.9972, 0.7136, 0.9664, 0.4482, 0.968, 0.4324, 0.9953, 0.4446, 0.994, 0.4572, 0.9653, 0.4657, 0.9664, 0.4482, 0.994, 0.4572, 0.9932, 0.4712, 0.9648, 0.4843, 0.9653, 0.4657, 0.9932, 0.4712, 0.9928, 0.4861, 0.9648, 0.5032, 0.9648, 0.4843, 0.9928, 0.4861, 0.9928, 0.5012, 0.9653, 0.5217, 0.9648, 0.5032, 0.9928, 0.5012, 0.9932, 0.5161, 0.9664, 0.5392, 0.9653, 0.5217, 0.9932, 0.5161, 0.9941, 0.53, 0.968, 0.5549, 0.9664, 0.5392, 0.9941, 0.53, 0.9953, 0.5426, 0.97, 0.5682, 0.968, 0.5549, 0.9953, 0.5426, 0.9969, 0.5533, 0.925, 0.3476, 0.9239, 0.3637, 0.897, 0.3519, 0.8979, 0.339, 0.9258, 0.3299, 0.925, 0.3476, 0.8979, 0.339, 0.8985, 0.3249, 0.9262, 0.3113, 0.9258, 0.3299, 0.8985, 0.3249, 0.8988, 0.3099, 0.9262, 0.2924, 0.9262, 0.3113, 0.8988, 0.3099, 0.8988, 0.2948, 0.9258, 0.2739, 0.9262, 0.2924, 0.8988, 0.2948, 0.8985, 0.2801, 0.9249, 0.2567, 0.9258, 0.2739, 0.8985, 0.2801, 0.8978, 0.2663, 0.9238, 0.2413, 0.9249, 0.2567, 0.8978, 0.2663, 0.8969, 0.254, 0.9711, 0.0996, 0.9729, 0.08615, 1.0, 0.1007, 0.9986, 0.1114, 0.9698, 0.1154, 0.9711, 0.0996, 0.9986, 0.1114, 0.9975, 0.1241, 0.9689, 0.1329, 0.9698, 0.1154, 0.9975, 0.1241, 0.9968, 0.1381, 0.9687, 0.1515, 0.9689, 0.1329, 0.9968, 0.1381, 0.9966, 0.1529, 0.9689, 0.1704, 0.9687, 0.1515, 0.9966, 0.1529, 0.9968, 0.1681, 0.9697, 0.1889, 0.9689, 0.1704, 0.9968, 0.1681, 0.9974, 0.1829, 0.971, 0.2063, 0.9697, 0.1889, 0.9974, 0.1829, 0.9985, 0.1968, 0.9727, 0.222, 0.971, 0.2063, 0.9985, 0.1968, 0.9999, 0.2094, 0.9682, 0.5927, 0.9702, 0.5793, 0.9972, 0.5942, 0.9956, 0.6049, 0.9665, 0.6085, 0.9682, 0.5927, 0.9956, 0.6049, 0.9943, 0.6175, 0.9654, 0.626, 0.9665, 0.6085, 0.9943, 0.6175, 0.9934, 0.6315, 0.9654, 0.626, 0.9934, 0.6315, 0.9929, 0.6464, 0.9648, 0.6445, 0.9003, 0.8277, 0.8821, 0.8222, 0.8843, 0.811, 0.9032, 0.8129, 0.9003, 0.8277, 0.8945, 0.8417, 0.8777, 0.8327, 0.8821, 0.8222, 0.8945, 0.8417, 0.8861, 0.8543, 0.8714, 0.8422, 0.8777, 0.8327, 0.8861, 0.8543, 0.8754, 0.865, 0.8633, 0.8503, 0.8714, 0.8422, 0.8754, 0.865, 0.8628, 0.8734, 0.8538, 0.8566, 0.8633, 0.8503, 0.8628, 0.8734, 0.8488, 0.8792, 0.8433, 0.861, 0.8538, 0.8566, 0.8488, 0.8792, 0.834, 0.8821, 0.8321, 0.8632, 0.8433, 0.861, 0.834, 0.8821, 0.8188, 0.8821, 0.8207, 0.8632, 0.8321, 0.8632, 0.8188, 0.8821, 0.804, 0.8792, 0.8095, 0.861, 0.8207, 0.8632, 0.804, 0.8792, 0.79, 0.8734, 0.799, 0.8566, 0.8095, 0.861, 0.79, 0.8734, 0.7774, 0.865, 0.7895, 0.8503, 0.799, 0.8566, 0.7774, 0.865, 0.7667, 0.8543, 0.7814, 0.8422, 0.7895, 0.8503, 0.7667, 0.8543, 0.7583, 0.8417, 0.7751, 0.8328, 0.7814, 0.8422, 0.7583, 0.8417, 0.7525, 0.8277, 0.7707, 0.8222, 0.7751, 0.8328, 0.7525, 0.8277, 0.7495, 0.8129, 0.7685, 0.811, 0.7707, 0.8222, 0.7495, 0.8129, 0.7495, 0.7978, 0.7685, 0.7996, 0.7685, 0.811, 0.7495, 0.7978, 0.7525, 0.7829, 0.7707, 0.7884, 0.7685, 0.7996, 0.7525, 0.7829, 0.7583, 0.7689, 0.775, 0.7779, 0.7707, 0.7884, 0.7583, 0.7689, 0.7667, 0.7563, 0.7814, 0.7684, 0.775, 0.7779, 0.7667, 0.7563, 0.7774, 0.7456, 0.7894, 0.7603, 0.7814, 0.7684, 0.7774, 0.7456, 0.79, 0.7372, 0.7989, 0.754, 0.7894, 0.7603, 0.79, 0.7372, 0.8039, 0.7314, 0.8095, 0.7496, 0.7989, 0.754, 0.8039, 0.7314, 0.8188, 0.7285, 0.8207, 0.7474, 0.8095, 0.7496, 0.8188, 0.7285, 0.8339, 0.7285, 0.8321, 0.7474, 0.8207, 0.7474, 0.8339, 0.7285, 0.8488, 0.7314, 0.8433, 0.7496, 0.8321, 0.7474, 0.8488, 0.7314, 0.8628, 0.7372, 0.8538, 0.754, 0.8433, 0.7496, 0.8628, 0.7372, 0.8753, 0.7456, 0.8633, 0.7603, 0.8538, 0.754, 0.8753, 0.7456, 0.886, 0.7563, 0.8714, 0.7684, 0.8633, 0.7603, 0.886, 0.7563, 0.8945, 0.7689, 0.8777, 0.7779, 0.8714, 0.7684, 0.8945, 0.7689, 0.9003, 0.7829, 0.8821, 0.7884, 0.8777, 0.7779, 0.9003, 0.7829, 0.9032, 0.7977, 0.8843, 0.7996, 0.8821, 0.7884, 0.9032, 0.7977, 0.9032, 0.8129, 0.8843, 0.811, 0.8843, 0.7996, 0.8843, 0.7996, 0.8843, 0.811, 0.8573, 0.8083, 0.8573, 0.8023, 0.8821, 0.7884, 0.8843, 0.7996, 0.8573, 0.8023, 0.8561, 0.7963, 0.8777, 0.7779, 0.8821, 0.7884, 0.8561, 0.7963, 0.8538, 0.7907, 0.8714, 0.7684, 0.8777, 0.7779, 0.8538, 0.7907, 0.8504, 0.7856, 0.8633, 0.7603, 0.8714, 0.7684, 0.8504, 0.7856, 0.8461, 0.7813, 0.8538, 0.754, 0.8633, 0.7603, 0.8461, 0.7813, 0.841, 0.7779, 0.8433, 0.7496, 0.8538, 0.754, 0.841, 0.7779, 0.8354, 0.7756, 0.8321, 0.7474, 0.8433, 0.7496, 0.8354, 0.7756, 0.8294, 0.7744, 0.8207, 0.7474, 0.8321, 0.7474, 0.8294, 0.7744, 0.8233, 0.7744, 0.8095, 0.7496, 0.8207, 0.7474, 0.8233, 0.7744, 0.8174, 0.7756, 0.7989, 0.754, 0.8095, 0.7496, 0.8174, 0.7756, 0.8117, 0.7779, 0.7894, 0.7603, 0.7989, 0.754, 0.8117, 0.7779, 0.8067, 0.7813, 0.7814, 0.7684, 0.7894, 0.7603, 0.8067, 0.7813, 0.8024, 0.7856, 0.775, 0.7779, 0.7814, 0.7684, 0.8024, 0.7856, 0.799, 0.7907, 0.7707, 0.7884, 0.775, 0.7779, 0.799, 0.7907, 0.7967, 0.7963, 0.7685, 0.7996, 0.7707, 0.7884, 0.7967, 0.7963, 0.7955, 0.8023, 0.7685, 0.811, 0.7685, 0.7996, 0.7955, 0.8023, 0.7955, 0.8084, 0.7707, 0.8222, 0.7685, 0.811, 0.7955, 0.8084, 0.7967, 0.8143, 0.7751, 0.8328, 0.7707, 0.8222, 0.7967, 0.8143, 0.799, 0.82, 0.7814, 0.8422, 0.7751, 0.8328, 0.799, 0.82, 0.8024, 0.825, 0.7895, 0.8503, 0.7814, 0.8422, 0.8024, 0.825, 0.8067, 0.8293, 0.799, 0.8566, 0.7895, 0.8503, 0.8067, 0.8293, 0.8117, 0.8327, 0.8095, 0.861, 0.799, 0.8566, 0.8117, 0.8327, 0.8174, 0.835, 0.8207, 0.8632, 0.8095, 0.861, 0.8174, 0.835, 0.8233, 0.8362, 0.8321, 0.8632, 0.8207, 0.8632, 0.8233, 0.8362, 0.8294, 0.8362, 0.8433, 0.861, 0.8321, 0.8632, 0.8294, 0.8362, 0.8354, 0.835, 0.8538, 0.8566, 0.8433, 0.861, 0.8354, 0.835, 0.841, 0.8327, 0.8633, 0.8503, 0.8538, 0.8566, 0.841, 0.8327, 0.8461, 0.8293, 0.8714, 0.8422, 0.8633, 0.8503, 0.8461, 0.8293, 0.8504, 0.825, 0.8777, 0.8327, 0.8714, 0.8422, 0.8504, 0.825, 0.8538, 0.8199, 0.8821, 0.8222, 0.8777, 0.8327, 0.8538, 0.8199, 0.8561, 0.8143, 0.8821, 0.8222, 0.8561, 0.8143, 0.8573, 0.8083, 0.8843, 0.811, 0.8561, 0.8143, 0.8264, 0.8053, 0.8573, 0.8083, 0.8561, 0.8143, 0.8538, 0.8199, 0.8264, 0.8053, 0.8538, 0.8199, 0.8504, 0.825, 0.8264, 0.8053, 0.8504, 0.825, 0.8461, 0.8293, 0.8264, 0.8053, 0.8461, 0.8293, 0.841, 0.8327, 0.8264, 0.8053, 0.841, 0.8327, 0.8354, 0.835, 0.8264, 0.8053, 0.8354, 0.835, 0.8294, 0.8362, 0.8264, 0.8053, 0.8294, 0.8362, 0.8233, 0.8362, 0.8264, 0.8053, 0.8233, 0.8362, 0.8174, 0.835, 0.8264, 0.8053, 0.8174, 0.835, 0.8117, 0.8327, 0.8264, 0.8053, 0.8117, 0.8327, 0.8067, 0.8293, 0.8264, 0.8053, 0.8067, 0.8293, 0.8024, 0.825, 0.8264, 0.8053, 0.8024, 0.825, 0.799, 0.82, 0.8264, 0.8053, 0.799, 0.82, 0.7967, 0.8143, 0.8264, 0.8053, 0.7967, 0.8143, 0.7955, 0.8084, 0.8264, 0.8053, 0.7955, 0.8084, 0.7955, 0.8023, 0.8264, 0.8053, 0.7955, 0.8023, 0.7967, 0.7963, 0.8264, 0.8053, 0.7967, 0.7963, 0.799, 0.7907, 0.8264, 0.8053, 0.799, 0.7907, 0.8024, 0.7856, 0.8264, 0.8053, 0.8024, 0.7856, 0.8067, 0.7813, 0.8264, 0.8053, 0.8067, 0.7813, 0.8117, 0.7779, 0.8264, 0.8053, 0.8117, 0.7779, 0.8174, 0.7756, 0.8264, 0.8053, 0.8174, 0.7756, 0.8233, 0.7744, 0.8264, 0.8053, 0.8233, 0.7744, 0.8294, 0.7744, 0.8264, 0.8053, 0.8294, 0.7744, 0.8354, 0.7756, 0.8264, 0.8053, 0.8354, 0.7756, 0.841, 0.7779, 0.8264, 0.8053, 0.841, 0.7779, 0.8461, 0.7813, 0.8264, 0.8053, 0.8461, 0.7813, 0.8504, 0.7856, 0.8264, 0.8053, 0.8504, 0.7856, 0.8538, 0.7907, 0.8264, 0.8053, 0.8538, 0.7907, 0.8561, 0.7963, 0.8264, 0.8053, 0.8561, 0.7963, 0.8573, 0.8023, 0.8264, 0.8053, 0.8573, 0.8023, 0.8573, 0.8083, 0.8264, 0.8053, 0.9648, 0.6445, 0.9284, 0.6435, 0.929, 0.6228, 0.9654, 0.626, 0.9284, 0.6435, 0.893, 0.6431, 0.8937, 0.6218, 0.929, 0.6228, 0.895, 0.6017, 0.9303, 0.6034, 0.929, 0.6228, 0.8937, 0.6218, 0.9303, 0.6034, 0.9665, 0.6085, 0.9654, 0.626, 0.929, 0.6228, 0.8969, 0.5836, 0.9321, 0.5859, 0.9303, 0.6034, 0.895, 0.6017, 0.9321, 0.5859, 0.9682, 0.5927, 0.9665, 0.6085, 0.9303, 0.6034, 0.8993, 0.5682, 0.9344, 0.571, 0.9321, 0.5859, 0.8969, 0.5836, 0.9344, 0.571, 0.9702, 0.5793, 0.9682, 0.5927, 0.9321, 0.5859, 0.8996, 0.214, 0.9348, 0.2119, 0.9368, 0.2293, 0.9016, 0.232, 0.9348, 0.2119, 0.971, 0.2063, 0.9727, 0.222, 0.9368, 0.2293, 0.8981, 0.194, 0.9334, 0.1925, 0.9348, 0.2119, 0.8996, 0.214, 0.9334, 0.1925, 0.9697, 0.1889, 0.971, 0.2063, 0.9348, 0.2119, 0.8972, 0.1727, 0.9325, 0.1719, 0.9334, 0.1925, 0.8981, 0.194, 0.9325, 0.1719, 0.9689, 0.1704, 0.9697, 0.1889, 0.9334, 0.1925, 0.8969, 0.151, 0.9323, 0.1509, 0.9325, 0.1719, 0.8972, 0.1727, 0.9323, 0.1509, 0.9687, 0.1515, 0.9689, 0.1704, 0.9325, 0.1719, 0.8972, 0.1297, 0.9326, 0.1303, 0.9323, 0.1509, 0.8969, 0.151, 0.9326, 0.1303, 0.9689, 0.1329, 0.9687, 0.1515, 0.9323, 0.1509, 0.8982, 0.1095, 0.9335, 0.1108, 0.9326, 0.1303, 0.8972, 0.1297, 0.9335, 0.1108, 0.9698, 0.1154, 0.9689, 0.1329, 0.9326, 0.1303, 0.8997, 0.09142, 0.935, 0.09326, 0.9335, 0.1108, 0.8982, 0.1095, 0.935, 0.09326, 0.9711, 0.0996, 0.9698, 0.1154, 0.9335, 0.1108, 0.9018, 0.07597, 0.937, 0.07832, 0.935, 0.09326, 0.8997, 0.09142, 0.937, 0.07832, 0.9729, 0.08615, 0.9711, 0.0996, 0.935, 0.09326, 0.9963, 0.2497, 0.961, 0.2514, 0.9597, 0.2343, 0.995, 0.232, 0.961, 0.2514, 0.9249, 0.2567, 0.9238, 0.2413, 0.9597, 0.2343, 0.9972, 0.2695, 0.9619, 0.2706, 0.961, 0.2514, 0.9963, 0.2497, 0.9619, 0.2706, 0.9258, 0.2739, 0.9249, 0.2567, 0.961, 0.2514, 0.9977, 0.2906, 0.9623, 0.291, 0.9619, 0.2706, 0.9972, 0.2695, 0.9623, 0.291, 0.9262, 0.2924, 0.9258, 0.2739, 0.9619, 0.2706, 0.9978, 0.3124, 0.9624, 0.312, 0.9623, 0.291, 0.9977, 0.2906, 0.9624, 0.312, 0.9262, 0.3113, 0.9262, 0.2924, 0.9623, 0.291, 0.9973, 0.3338, 0.9619, 0.3328, 0.9624, 0.312, 0.9978, 0.3124, 0.9619, 0.3328, 0.9258, 0.3299, 0.9262, 0.3113, 0.9624, 0.312, 0.9964, 0.3541, 0.9611, 0.3525, 0.9619, 0.3328, 0.9973, 0.3338, 0.9611, 0.3525, 0.925, 0.3476, 0.9258, 0.3299, 0.9619, 0.3328, 0.9951, 0.3726, 0.9598, 0.3703, 0.9611, 0.3525, 0.9964, 0.3541, 0.9598, 0.3703, 0.9239, 0.3637, 0.925, 0.3476, 0.9611, 0.3525, 0.9935, 0.3885, 0.9582, 0.3857, 0.9598, 0.3703, 0.9951, 0.3726, 0.9582, 0.3857, 0.9225, 0.3775, 0.9239, 0.3637, 0.9598, 0.3703, 0.8949, 0.546, 0.9302, 0.5442, 0.9319, 0.5617, 0.8967, 0.564, 0.9302, 0.5442, 0.9664, 0.5392, 0.968, 0.5549, 0.9319, 0.5617, 0.8937, 0.5259, 0.929, 0.5249, 0.9302, 0.5442, 0.8949, 0.546, 0.929, 0.5249, 0.9653, 0.5217, 0.9664, 0.5392, 0.9302, 0.5442, 0.893, 0.5046, 0.9284, 0.5043, 0.929, 0.5249, 0.8937, 0.5259, 0.9284, 0.5043, 0.9648, 0.5032, 0.9653, 0.5217, 0.929, 0.5249, 0.893, 0.4829, 0.9284, 0.4832, 0.9284, 0.5043, 0.893, 0.5046, 0.9284, 0.4832, 0.9648, 0.4843, 0.9648, 0.5032, 0.9284, 0.5043, 0.8937, 0.4616, 0.929, 0.4626, 0.9284, 0.4832, 0.893, 0.4829, 0.929, 0.4626, 0.9653, 0.4657, 0.9648, 0.4843, 0.9284, 0.4832, 0.8949, 0.4415, 0.9302, 0.4432, 0.929, 0.4626, 0.8937, 0.4616, 0.9302, 0.4432, 0.9664, 0.4482, 0.9653, 0.4657, 0.929, 0.4626, 0.8967, 0.4233, 0.9319, 0.4256, 0.9302, 0.4432, 0.8949, 0.4415, 0.9319, 0.4256, 0.968, 0.4324, 0.9664, 0.4482, 0.9302, 0.4432, 0.899, 0.4079, 0.9341, 0.4107, 0.9319, 0.4256, 0.8967, 0.4233, 0.9341, 0.4107, 0.9699, 0.419, 0.968, 0.4324, 0.9319, 0.4256, 0.895, 0.7062, 0.9302, 0.7045, 0.9321, 0.7219, 0.8968, 0.7242, 0.9302, 0.7045, 0.9665, 0.6994, 0.9681, 0.7151, 0.9321, 0.7219, 0.8937, 0.6861, 0.929, 0.6851, 0.9302, 0.7045, 0.895, 0.7062, 0.929, 0.6851, 0.9654, 0.682, 0.9665, 0.6994, 0.9302, 0.7045, 0.893, 0.6648, 0.9284, 0.6645, 0.929, 0.6851, 0.8937, 0.6861, 0.9284, 0.6645, 0.9648, 0.6634, 0.9654, 0.682, 0.929, 0.6851, 0.893, 0.6431, 0.9284, 0.6435, 0.9284, 0.6645, 0.893, 0.6648, 0.9284, 0.6435, 0.9648, 0.6445, 0.9648, 0.6634, 0.9284, 0.6645, 0.2515, 0.6836, 0.2515, 0.6996, 0.2792, 0.6988, 0.2792, 0.6844, 0.2246, 0.6833, 0.2246, 0.6998, 0.2515, 0.6996, 0.2515, 0.6836, 0.2515, 0.6996, 0.2519, 0.7152, 0.2796, 0.7129, 0.2792, 0.6988, 0.2246, 0.6998, 0.2251, 0.716, 0.2519, 0.7152, 0.2515, 0.6996, 0.2519, 0.7152, 0.2529, 0.73, 0.2805, 0.7262, 0.2796, 0.7129, 0.2251, 0.716, 0.226, 0.7313, 0.2529, 0.73, 0.2519, 0.7152, 0.2529, 0.73, 0.2543, 0.7433, 0.2817, 0.7381, 0.2805, 0.7262, 0.226, 0.7313, 0.2275, 0.745, 0.2543, 0.7433, 0.2529, 0.73, 0.4735, 0.6313, 0.4718, 0.6426, 0.4992, 0.6478, 0.5007, 0.6376, 0.4467, 0.6291, 0.445, 0.6409, 0.4718, 0.6426, 0.4735, 0.6313, 0.4718, 0.6426, 0.4705, 0.656, 0.498, 0.6598, 0.4992, 0.6478, 0.445, 0.6409, 0.4436, 0.6547, 0.4705, 0.656, 0.4718, 0.6426, 0.4705, 0.656, 0.4696, 0.6708, 0.4972, 0.6731, 0.498, 0.6598, 0.4436, 0.6547, 0.4427, 0.67, 0.4696, 0.6708, 0.4705, 0.656, 0.4696, 0.6708, 0.4691, 0.6865, 0.4968, 0.6872, 0.4972, 0.6731, 0.4427, 0.67, 0.4422, 0.6862, 0.4691, 0.6865, 0.4696, 0.6708, 0.4691, 0.6865, 0.4691, 0.7025, 0.4968, 0.7016, 0.4968, 0.6872, 0.4422, 0.6862, 0.4422, 0.7027, 0.4691, 0.7025, 0.4691, 0.6865, 0.4691, 0.7025, 0.4696, 0.7181, 0.4972, 0.7158, 0.4968, 0.7016, 0.4422, 0.7027, 0.4427, 0.7189, 0.4696, 0.7181, 0.4691, 0.7025, 0.4696, 0.7181, 0.4705, 0.7329, 0.4981, 0.729, 0.4972, 0.7158, 0.4427, 0.7189, 0.4436, 0.7342, 0.4705, 0.7329, 0.4696, 0.7181, 0.4705, 0.7329, 0.4718, 0.7462, 0.4992, 0.741, 0.4981, 0.729, 0.4436, 0.7342, 0.445, 0.7479, 0.4718, 0.7462, 0.4705, 0.7329, 0.2712, 0.8652, 0.2725, 0.8535, 0.2451, 0.8485, 0.244, 0.859, 0.2981, 0.8673, 0.2993, 0.8553, 0.2725, 0.8535, 0.2712, 0.8652, 0.2725, 0.8535, 0.2734, 0.8399, 0.246, 0.8362, 0.2451, 0.8485, 0.2993, 0.8553, 0.3003, 0.8412, 0.2734, 0.8399, 0.2725, 0.8535, 0.2734, 0.8399, 0.2741, 0.8249, 0.2466, 0.8228, 0.246, 0.8362, 0.3003, 0.8412, 0.301, 0.8257, 0.2741, 0.8249, 0.2734, 0.8399, 0.2741, 0.8249, 0.2744, 0.8092, 0.2469, 0.8086, 0.2466, 0.8228, 0.301, 0.8257, 0.3013, 0.8094, 0.2744, 0.8092, 0.2741, 0.8249, 0.2744, 0.8092, 0.2744, 0.7932, 0.2468, 0.7942, 0.2469, 0.8086, 0.3013, 0.8094, 0.3013, 0.7929, 0.2744, 0.7932, 0.2744, 0.8092, 0.2744, 0.7932, 0.274, 0.7776, 0.2465, 0.7802, 0.2468, 0.7942, 0.3013, 0.7929, 0.3009, 0.7768, 0.274, 0.7776, 0.2744, 0.7932, 0.274, 0.7776, 0.2733, 0.763, 0.2459, 0.7671, 0.2465, 0.7802, 0.3009, 0.7768, 0.3002, 0.7617, 0.2733, 0.763, 0.274, 0.7776, 0.2733, 0.763, 0.2723, 0.75, 0.245, 0.7554, 0.2459, 0.7671, 0.3002, 0.7617, 0.2992, 0.7483, 0.2723, 0.75, 0.2733, 0.763, 0.03784, 0.7285, 0.03633, 0.7399, 0.06383, 0.7447, 0.06518, 0.7344, 0.01105, 0.7267, 0.009493, 0.7385, 0.03633, 0.7399, 0.03784, 0.7285, 0.03633, 0.7399, 0.03521, 0.7532, 0.06282, 0.7567, 0.06383, 0.7447, 0.009493, 0.7385, 0.00833, 0.7523, 0.03521, 0.7532, 0.03633, 0.7399, 0.03521, 0.7532, 0.0345, 0.768, 0.06218, 0.77, 0.06282, 0.7567, 0.00833, 0.7523, 0.007605, 0.7676, 0.0345, 0.768, 0.03521, 0.7532, 0.0345, 0.768, 0.03425, 0.7837, 0.06196, 0.7841, 0.06218, 0.77, 0.007605, 0.7676, 0.007345, 0.7838, 0.03425, 0.7837, 0.0345, 0.768, 0.03425, 0.7837, 0.03446, 0.7997, 0.06215, 0.7985, 0.06196, 0.7841, 0.007345, 0.7838, 0.007562, 0.8003, 0.03446, 0.7997, 0.03425, 0.7837, 0.03446, 0.7997, 0.03513, 0.8154, 0.06274, 0.8126, 0.06215, 0.7985, 0.007562, 0.8003, 0.008246, 0.8165, 0.03513, 0.8154, 0.03446, 0.7997, 0.03513, 0.8154, 0.03621, 0.8301, 0.06372, 0.8259, 0.06274, 0.8126, 0.008246, 0.8165, 0.009372, 0.8318, 0.03621, 0.8301, 0.03513, 0.8154, 0.03621, 0.8301, 0.03769, 0.8434, 0.06505, 0.8378, 0.06372, 0.8259, 0.009372, 0.8318, 0.0109, 0.8455, 0.03769, 0.8434, 0.03621, 0.8301, 0.2561, 0.6284, 0.2543, 0.6397, 0.2817, 0.6449, 0.2833, 0.6347, 0.2293, 0.6263, 0.2275, 0.638, 0.2543, 0.6397, 0.2561, 0.6284, 0.2543, 0.6397, 0.2529, 0.6531, 0.2805, 0.6569, 0.2817, 0.6449, 0.2275, 0.638, 0.2261, 0.6518, 0.2529, 0.6531, 0.2543, 0.6397, 0.2529, 0.6531, 0.252, 0.6679, 0.2796, 0.6702, 0.2805, 0.6569, 0.2261, 0.6518, 0.2251, 0.667, 0.252, 0.6679, 0.2529, 0.6531, 0.2515, 0.6836, 0.252, 0.6679, 0.2251, 0.667, 0.2246, 0.6833, 0.2792, 0.6844, 0.2796, 0.6702, 0.252, 0.6679, 0.2515, 0.6836, 0.5927, 0.9084, 0.5904, 0.9319, 0.5972, 0.9093, 0.588, 0.9084, 0.5904, 0.9319, 0.5927, 0.9084, 0.5835, 0.9093, 0.5904, 0.9319, 0.588, 0.9084, 0.5792, 0.9111, 0.5904, 0.9319, 0.5835, 0.9093, 0.5754, 0.9136, 0.5904, 0.9319, 0.5792, 0.9111, 0.5721, 0.9169, 0.5904, 0.9319, 0.5754, 0.9136, 0.5695, 0.9208, 0.5904, 0.9319, 0.5721, 0.9169, 0.5677, 0.925, 0.5904, 0.9319, 0.5695, 0.9208, 0.5668, 0.9296, 0.5904, 0.9319, 0.5677, 0.925, 0.5668, 0.9342, 0.5904, 0.9319, 0.5668, 0.9296, 0.5677, 0.9388, 0.5904, 0.9319, 0.5668, 0.9342, 0.5695, 0.9431, 0.5904, 0.9319, 0.5677, 0.9388, 0.5721, 0.9469, 0.5904, 0.9319, 0.5695, 0.9431, 0.5754, 0.9502, 0.5904, 0.9319, 0.5721, 0.9469, 0.5792, 0.9528, 0.5904, 0.9319, 0.5754, 0.9502, 0.5835, 0.9545, 0.5904, 0.9319, 0.5792, 0.9528, 0.588, 0.9554, 0.5904, 0.9319, 0.5835, 0.9545, 0.5927, 0.9554, 0.5904, 0.9319, 0.588, 0.9554, 0.5972, 0.9545, 0.5904, 0.9319, 0.5927, 0.9554, 0.6015, 0.9528, 0.5904, 0.9319, 0.5972, 0.9545, 0.6054, 0.9502, 0.5904, 0.9319, 0.6015, 0.9528, 0.6086, 0.9469, 0.5904, 0.9319, 0.6054, 0.9502, 0.6112, 0.943, 0.5904, 0.9319, 0.6086, 0.9469, 0.613, 0.9388, 0.5904, 0.9319, 0.6112, 0.943, 0.6139, 0.9342, 0.5904, 0.9319, 0.613, 0.9388, 0.6139, 0.9296, 0.5904, 0.9319, 0.6139, 0.9342, 0.613, 0.925, 0.5904, 0.9319, 0.6139, 0.9296, 0.6112, 0.9208, 0.5904, 0.9319, 0.613, 0.925, 0.6086, 0.9169, 0.5904, 0.9319, 0.6112, 0.9208, 0.6054, 0.9136, 0.5904, 0.9319, 0.6086, 0.9169, 0.6015, 0.9111, 0.5904, 0.9319, 0.6054, 0.9136, 0.6015, 0.9111, 0.5972, 0.9093, 0.5904, 0.9319, 0.6112, 0.8928, 0.6032, 0.8895, 0.5972, 0.9093, 0.6015, 0.9111, 0.6112, 0.8928, 0.6015, 0.9111, 0.6054, 0.9136, 0.6185, 0.8977, 0.6185, 0.8977, 0.6054, 0.9136, 0.6086, 0.9169, 0.6246, 0.9038, 0.6246, 0.9038, 0.6086, 0.9169, 0.6112, 0.9208, 0.6294, 0.911, 0.6294, 0.911, 0.6112, 0.9208, 0.613, 0.925, 0.6327, 0.919, 0.6327, 0.919, 0.613, 0.925, 0.6139, 0.9296, 0.6344, 0.9276, 0.6344, 0.9276, 0.6139, 0.9296, 0.6139, 0.9342, 0.6344, 0.9362, 0.6344, 0.9362, 0.6139, 0.9342, 0.613, 0.9388, 0.6328, 0.9448, 0.6328, 0.9448, 0.613, 0.9388, 0.6112, 0.943, 0.6294, 0.9528, 0.6294, 0.9528, 0.6112, 0.943, 0.6086, 0.9469, 0.6246, 0.96, 0.6246, 0.96, 0.6086, 0.9469, 0.6054, 0.9502, 0.6185, 0.9661, 0.6185, 0.9661, 0.6054, 0.9502, 0.6015, 0.9528, 0.6113, 0.971, 0.6113, 0.971, 0.6015, 0.9528, 0.5972, 0.9545, 0.6032, 0.9743, 0.6032, 0.9743, 0.5972, 0.9545, 0.5927, 0.9554, 0.5947, 0.976, 0.5947, 0.976, 0.5927, 0.9554, 0.588, 0.9554, 0.586, 0.976, 0.586, 0.976, 0.588, 0.9554, 0.5835, 0.9545, 0.5775, 0.9743, 0.5775, 0.9743, 0.5835, 0.9545, 0.5792, 0.9528, 0.5695, 0.971, 0.5695, 0.971, 0.5792, 0.9528, 0.5754, 0.9502, 0.5623, 0.9662, 0.5623, 0.9662, 0.5754, 0.9502, 0.5721, 0.9469, 0.5561, 0.96, 0.5561, 0.96, 0.5721, 0.9469, 0.5695, 0.9431, 0.5513, 0.9528, 0.5513, 0.9528, 0.5695, 0.9431, 0.5677, 0.9388, 0.548, 0.9448, 0.548, 0.9448, 0.5677, 0.9388, 0.5668, 0.9342, 0.5463, 0.9363, 0.5463, 0.9363, 0.5668, 0.9342, 0.5668, 0.9296, 0.5463, 0.9276, 0.5463, 0.9276, 0.5668, 0.9296, 0.5677, 0.925, 0.548, 0.9191, 0.548, 0.9191, 0.5677, 0.925, 0.5695, 0.9208, 0.5513, 0.911, 0.5513, 0.911, 0.5695, 0.9208, 0.5721, 0.9169, 0.5561, 0.9038, 0.5561, 0.9038, 0.5721, 0.9169, 0.5754, 0.9136, 0.5622, 0.8977, 0.5622, 0.8977, 0.5754, 0.9136, 0.5792, 0.9111, 0.5695, 0.8928, 0.5695, 0.8928, 0.5792, 0.9111, 0.5835, 0.9093, 0.5775, 0.8895, 0.5775, 0.8895, 0.5835, 0.9093, 0.588, 0.9084, 0.586, 0.8878, 0.586, 0.8878, 0.588, 0.9084, 0.5927, 0.9084, 0.5947, 0.8878, 0.5947, 0.8878, 0.5927, 0.9084, 0.5972, 0.9093, 0.6032, 0.8895, 0.5961, 0.8734, 0.5947, 0.8878, 0.6032, 0.8895, 0.6074, 0.8757, 0.5846, 0.8734, 0.586, 0.8878, 0.5947, 0.8878, 0.5961, 0.8734, 0.5733, 0.8757, 0.5775, 0.8895, 0.586, 0.8878, 0.5846, 0.8734, 0.5626, 0.8801, 0.5695, 0.8928, 0.5775, 0.8895, 0.5733, 0.8757, 0.5531, 0.8865, 0.5622, 0.8977, 0.5695, 0.8928, 0.5626, 0.8801, 0.5449, 0.8946, 0.5561, 0.9038, 0.5622, 0.8977, 0.5531, 0.8865, 0.5385, 0.9042, 0.5513, 0.911, 0.5561, 0.9038, 0.5449, 0.8946, 0.5341, 0.9149, 0.548, 0.9191, 0.5513, 0.911, 0.5385, 0.9042, 0.5319, 0.9262, 0.5463, 0.9276, 0.548, 0.9191, 0.5341, 0.9149, 0.5319, 0.9377, 0.5463, 0.9363, 0.5463, 0.9276, 0.5319, 0.9262, 0.5341, 0.949, 0.548, 0.9448, 0.5463, 0.9363, 0.5319, 0.9377, 0.5385, 0.9596, 0.5513, 0.9528, 0.548, 0.9448, 0.5341, 0.949, 0.5449, 0.9692, 0.5561, 0.96, 0.5513, 0.9528, 0.5385, 0.9596, 0.5531, 0.9773, 0.5623, 0.9662, 0.5561, 0.96, 0.5449, 0.9692, 0.5627, 0.9837, 0.5695, 0.971, 0.5623, 0.9662, 0.5531, 0.9773, 0.5733, 0.9881, 0.5775, 0.9743, 0.5695, 0.971, 0.5627, 0.9837, 0.5846, 0.9904, 0.586, 0.976, 0.5775, 0.9743, 0.5733, 0.9881, 0.5961, 0.9904, 0.5947, 0.976, 0.586, 0.976, 0.5846, 0.9904, 0.6074, 0.9881, 0.6032, 0.9743, 0.5947, 0.976, 0.5961, 0.9904, 0.6181, 0.9837, 0.6113, 0.971, 0.6032, 0.9743, 0.6074, 0.9881, 0.6277, 0.9773, 0.6185, 0.9661, 0.6113, 0.971, 0.6181, 0.9837, 0.6358, 0.9692, 0.6246, 0.96, 0.6185, 0.9661, 0.6277, 0.9773, 0.6422, 0.9596, 0.6294, 0.9528, 0.6246, 0.96, 0.6358, 0.9692, 0.6466, 0.9489, 0.6328, 0.9448, 0.6294, 0.9528, 0.6422, 0.9596, 0.6488, 0.9376, 0.6344, 0.9362, 0.6328, 0.9448, 0.6466, 0.9489, 0.6488, 0.9261, 0.6344, 0.9276, 0.6344, 0.9362, 0.6488, 0.9376, 0.6466, 0.9148, 0.6327, 0.919, 0.6344, 0.9276, 0.6488, 0.9261, 0.6422, 0.9042, 0.6294, 0.911, 0.6327, 0.919, 0.6466, 0.9148, 0.6358, 0.8946, 0.6246, 0.9038, 0.6294, 0.911, 0.6422, 0.9042, 0.6276, 0.8865, 0.6185, 0.8977, 0.6246, 0.9038, 0.6358, 0.8946, 0.618, 0.8801, 0.6112, 0.8928, 0.6185, 0.8977, 0.6276, 0.8865, 0.618, 0.8801, 0.6074, 0.8757, 0.6032, 0.8895, 0.6112, 0.8928, 0.2796, 0.6702, 0.2792, 0.6844, 0.3006, 0.6858, 0.3009, 0.6745, 0.2796, 0.6702, 0.3009, 0.6745, 0.3016, 0.6638, 0.2805, 0.6569, 0.2805, 0.6569, 0.3016, 0.6638, 0.3026, 0.6542, 0.2817, 0.6449, 0.2817, 0.6449, 0.3026, 0.6542, 0.3039, 0.6461, 0.2833, 0.6347, 0.06505, 0.8378, 0.08571, 0.8282, 0.08465, 0.8187, 0.06372, 0.8259, 0.06372, 0.8259, 0.08465, 0.8187, 0.08387, 0.8081, 0.06274, 0.8126, 0.06274, 0.8126, 0.08387, 0.8081, 0.08339, 0.7968, 0.06215, 0.7985, 0.06215, 0.7985, 0.08339, 0.7968, 0.08324, 0.7853, 0.06196, 0.7841, 0.06196, 0.7841, 0.08324, 0.7853, 0.08342, 0.774, 0.06218, 0.77, 0.06218, 0.77, 0.08342, 0.774, 0.08393, 0.7633, 0.06282, 0.7567, 0.06282, 0.7567, 0.08393, 0.7633, 0.08474, 0.7537, 0.06383, 0.7447, 0.06383, 0.7447, 0.08474, 0.7537, 0.08582, 0.7455, 0.06518, 0.7344, 0.245, 0.7554, 0.2246, 0.765, 0.2253, 0.7743, 0.2459, 0.7671, 0.2459, 0.7671, 0.2253, 0.7743, 0.2258, 0.7848, 0.2465, 0.7802, 0.2465, 0.7802, 0.2258, 0.7848, 0.226, 0.7961, 0.2468, 0.7942, 0.2468, 0.7942, 0.226, 0.7961, 0.226, 0.8076, 0.2469, 0.8086, 0.2469, 0.8086, 0.226, 0.8076, 0.2258, 0.8189, 0.2466, 0.8228, 0.2466, 0.8228, 0.2258, 0.8189, 0.2253, 0.8297, 0.246, 0.8362, 0.246, 0.8362, 0.2253, 0.8297, 0.2246, 0.8395, 0.2451, 0.8485, 0.5008, 0.7511, 0.5213, 0.7398, 0.52, 0.7316, 0.4992, 0.741, 0.4992, 0.741, 0.52, 0.7316, 0.5191, 0.7221, 0.4981, 0.729, 0.4981, 0.729, 0.5191, 0.7221, 0.5184, 0.7115, 0.4972, 0.7158, 0.4972, 0.7158, 0.5184, 0.7115, 0.5181, 0.7002, 0.4968, 0.7016, 0.4968, 0.7016, 0.5181, 0.7002, 0.5181, 0.6886, 0.4968, 0.6872, 0.4968, 0.6872, 0.5181, 0.6886, 0.5184, 0.6773, 0.4972, 0.6731, 0.4972, 0.6731, 0.5184, 0.6773, 0.5191, 0.6667, 0.498, 0.6598, 0.498, 0.6598, 0.5191, 0.6667, 0.52, 0.6571, 0.4992, 0.6478, 0.2833, 0.7483, 0.3038, 0.7369, 0.3026, 0.7288, 0.2817, 0.7381, 0.2817, 0.7381, 0.3026, 0.7288, 0.3016, 0.7192, 0.2805, 0.7262, 0.2805, 0.7262, 0.3016, 0.7192, 0.3009, 0.7086, 0.2796, 0.7129, 0.2796, 0.7129, 0.3009, 0.7086, 0.3006, 0.6973, 0.2792, 0.6988, 0.2792, 0.6988, 0.3006, 0.6973, 0.3006, 0.6858, 0.2792, 0.6844, 0.5319, 0.5079, 0.5068, 0.5104, 0.5068, 0.5272, 0.5319, 0.5297, 0.5276, 0.4866, 0.5035, 0.4939, 0.5068, 0.5104, 0.5319, 0.5079, 0.5193, 0.4666, 0.4971, 0.4784, 0.5035, 0.4939, 0.5276, 0.4866, 0.5072, 0.4485, 0.4877, 0.4645, 0.4971, 0.4784, 0.5193, 0.4666, 0.4919, 0.4331, 0.4759, 0.4526, 0.4877, 0.4645, 0.5072, 0.4485, 0.4738, 0.4211, 0.4619, 0.4433, 0.4759, 0.4526, 0.4919, 0.4331, 0.4537, 0.4127, 0.4464, 0.4369, 0.4619, 0.4433, 0.4738, 0.4211, 0.4324, 0.4085, 0.4299, 0.4336, 0.4464, 0.4369, 0.4537, 0.4127, 0.4107, 0.4085, 0.4131, 0.4336, 0.4299, 0.4336, 0.4324, 0.4085, 0.3894, 0.4128, 0.3967, 0.4369, 0.4131, 0.4336, 0.4107, 0.4085, 0.3693, 0.4211, 0.3812, 0.4433, 0.3967, 0.4369, 0.3894, 0.4128, 0.3512, 0.4332, 0.3672, 0.4526, 0.3812, 0.4433, 0.3693, 0.4211, 0.3359, 0.4485, 0.3553, 0.4645, 0.3672, 0.4526, 0.3512, 0.4332, 0.3238, 0.4666, 0.346, 0.4785, 0.3553, 0.4645, 0.3359, 0.4485, 0.3155, 0.4867, 0.3396, 0.494, 0.346, 0.4785, 0.3238, 0.4666, 0.3112, 0.508, 0.3363, 0.5105, 0.3396, 0.494, 0.3155, 0.4867, 0.3113, 0.5297, 0.3363, 0.5272, 0.3363, 0.5105, 0.3112, 0.508, 0.3155, 0.551, 0.3396, 0.5437, 0.3363, 0.5272, 0.3113, 0.5297, 0.3238, 0.5711, 0.346, 0.5592, 0.3396, 0.5437, 0.3155, 0.551, 0.3359, 0.5892, 0.3554, 0.5732, 0.346, 0.5592, 0.3238, 0.5711, 0.3513, 0.6045, 0.3673, 0.585, 0.3554, 0.5732, 0.3359, 0.5892, 0.3693, 0.6166, 0.3812, 0.5944, 0.3673, 0.585, 0.3513, 0.6045, 0.3894, 0.6249, 0.3967, 0.6008, 0.3812, 0.5944, 0.3693, 0.6166, 0.4107, 0.6291, 0.4132, 0.6041, 0.3967, 0.6008, 0.3894, 0.6249, 0.4325, 0.6291, 0.43, 0.6041, 0.4132, 0.6041, 0.4107, 0.6291, 0.4538, 0.6249, 0.4464, 0.6008, 0.43, 0.6041, 0.4325, 0.6291, 0.4738, 0.6166, 0.462, 0.5943, 0.4464, 0.6008, 0.4538, 0.6249, 0.4919, 0.6045, 0.4759, 0.585, 0.462, 0.5943, 0.4738, 0.6166, 0.5073, 0.5891, 0.4878, 0.5731, 0.4759, 0.585, 0.4919, 0.6045, 0.5193, 0.5711, 0.4971, 0.5592, 0.4878, 0.5731, 0.5073, 0.5891, 0.5276, 0.551, 0.5035, 0.5437, 0.4971, 0.5592, 0.5193, 0.5711, 0.7168, 0.401, 0.6951, 0.401, 0.6975, 0.3759, 0.7143, 0.3759, 0.4665, 0.0, 0.4971, 0.004764, 0.4983, 0.4059, 0.4677, 0.4011, 0.5371, 0.007272, 0.5383, 0.4084, 0.4983, 0.4059, 0.4971, 0.004764, 0.5371, 0.007272, 0.5804, 0.007143, 0.5816, 0.4083, 0.5383, 0.4084, 0.6204, 0.004395, 0.6216, 0.4055, 0.5816, 0.4083, 0.5804, 0.007143, 0.1867, 0.004331, 0.1879, 0.4063, 0.1573, 0.402, 0.1561, 0.0, 0.2267, 0.006599, 0.228, 0.4086, 0.1879, 0.4063, 0.1867, 0.004331, 0.27, 0.006461, 0.2713, 0.4085, 0.228, 0.4086, 0.2267, 0.006599, 0.31, 0.003936, 0.3112, 0.4059, 0.2713, 0.4085, 0.27, 0.006461, 0.0, 0.0, 0.03159, 0.00305, 0.03283, 0.407, 0.001239, 0.404, 0.03159, 0.00305, 0.0721, 0.004549, 0.07334, 0.4085, 0.03283, 0.407, 0.0721, 0.004549, 0.1154, 0.004269, 0.1166, 0.4082, 0.07334, 0.4085, 0.1548, 0.002254, 0.1561, 0.4062, 0.1166, 0.4082, 0.1154, 0.004269, 0.3419, 0.004488, 0.3432, 0.4062, 0.3125, 0.4017, 0.3112, 0.0, 0.3419, 0.004488, 0.382, 0.006838, 0.3832, 0.4085, 0.3432, 0.4062, 0.382, 0.006838, 0.4253, 0.006693, 0.4265, 0.4084, 0.3832, 0.4085, 0.4253, 0.006693, 0.4652, 0.004074, 0.4665, 0.4058, 0.4265, 0.4084, 0.2947, 0.5791, 0.2641, 0.6097, 0.2546, 0.5955, 0.2804, 0.5696, 0.3112, 0.5391, 0.2947, 0.5791, 0.2804, 0.5696, 0.2945, 0.5357, 0.3112, 0.4958, 0.3112, 0.5391, 0.2945, 0.5357, 0.2945, 0.4991, 0.3112, 0.4958, 0.2945, 0.4991, 0.2804, 0.4653, 0.2947, 0.4558, 0.2947, 0.4558, 0.2804, 0.4653, 0.2546, 0.4394, 0.2641, 0.4252, 0.2241, 0.4086, 0.2641, 0.4252, 0.2546, 0.4394, 0.2207, 0.4254, 0.1808, 0.4086, 0.2241, 0.4086, 0.2207, 0.4254, 0.1841, 0.4254, 0.1408, 0.4252, 0.1808, 0.4086, 0.1841, 0.4254, 0.1503, 0.4394, 0.1408, 0.4252, 0.1503, 0.4394, 0.1244, 0.4653, 0.1101, 0.4558, 0.1101, 0.4558, 0.1244, 0.4653, 0.1104, 0.4991, 0.09358, 0.4958, 0.09358, 0.4958, 0.1104, 0.4991, 0.1104, 0.5357, 0.09358, 0.5391, 0.09358, 0.5391, 0.1104, 0.5357, 0.1244, 0.5696, 0.1101, 0.5791, 0.1101, 0.5791, 0.1244, 0.5696, 0.1503, 0.5955, 0.1408, 0.6097, 0.1808, 0.6263, 0.1408, 0.6097, 0.1503, 0.5955, 0.1841, 0.6095, 0.1808, 0.6263, 0.1841, 0.6095, 0.2207, 0.6095, 0.2241, 0.6263, 0.2641, 0.6097, 0.2241, 0.6263, 0.2207, 0.6095, 0.2546, 0.5955, 0.7667, 0.3177, 0.7926, 0.3217, 0.7919, 0.08, 0.766, 0.07597, 0.8264, 0.3238, 0.8257, 0.08212, 0.7919, 0.08, 0.7926, 0.3217, 0.8264, 0.3238, 0.8631, 0.3237, 0.8623, 0.08201, 0.8257, 0.08212, 0.8969, 0.3214, 0.8962, 0.07969, 0.8623, 0.08201, 0.8631, 0.3237, 0.3379, 0.875, 0.3372, 0.6328, 0.3112, 0.6291, 0.312, 0.8713, 0.3718, 0.8769, 0.371, 0.6347, 0.3372, 0.6328, 0.3379, 0.875, 0.4084, 0.8768, 0.4076, 0.6346, 0.371, 0.6347, 0.3718, 0.8769, 0.4422, 0.8747, 0.4415, 0.6325, 0.4076, 0.6346, 0.4084, 0.8768, 0.5326, 0.8696, 0.5593, 0.8722, 0.5586, 0.6288, 0.5319, 0.6262, 0.5593, 0.8722, 0.5936, 0.8734, 0.5929, 0.63, 0.5586, 0.6288, 0.5936, 0.8734, 0.6302, 0.8732, 0.6295, 0.6298, 0.5929, 0.63, 0.6636, 0.8715, 0.6628, 0.6281, 0.6295, 0.6298, 0.6302, 0.8732, 0.1203, 0.8721, 0.1195, 0.6301, 0.09358, 0.6263, 0.09432, 0.8683, 0.1203, 0.8721, 0.1541, 0.8741, 0.1534, 0.632, 0.1195, 0.6301, 0.1541, 0.8741, 0.1908, 0.8739, 0.19, 0.6319, 0.1534, 0.632, 0.1908, 0.8739, 0.2246, 0.8717, 0.2238, 0.6297, 0.19, 0.6319, 0.6407, 0.5173, 0.733, 0.4557, 0.7495, 0.4957, 0.7495, 0.4957, 0.7495, 0.539, 0.6407, 0.5173, 0.733, 0.579, 0.6407, 0.5173, 0.7495, 0.539, 0.733, 0.579, 0.7024, 0.6096, 0.6407, 0.5173, 0.7024, 0.6096, 0.6624, 0.6262, 0.6407, 0.5173, 0.6624, 0.6262, 0.6191, 0.6262, 0.6407, 0.5173, 0.6191, 0.6262, 0.5791, 0.6096, 0.6407, 0.5173, 0.5791, 0.6096, 0.5484, 0.579, 0.6407, 0.5173, 0.5319, 0.539, 0.6407, 0.5173, 0.5484, 0.579, 0.5319, 0.4957, 0.6407, 0.5173, 0.5319, 0.539, 0.5484, 0.4557, 0.6407, 0.5173, 0.5319, 0.4957, 0.5484, 0.4557, 0.5791, 0.4251, 0.6407, 0.5173, 0.5791, 0.4251, 0.6191, 0.4085, 0.6407, 0.5173, 0.6624, 0.4085, 0.6407, 0.5173, 0.6191, 0.4085, 0.7024, 0.4251, 0.6407, 0.5173, 0.6624, 0.4085, 0.733, 0.4557, 0.6407, 0.5173, 0.7024, 0.4251])
me_circle.materials.append(mat_material)
me_circle.use_remesh_preserve_volume = False
me_circle.use_remesh_preserve_attributes = False
me_circle.use_mirror_vertex_groups = False
me_circle.update()
arm_armature = bpy.data.armatures.new('Armature')  # bones are not reproduced

# ---- objects
ob_armature = bpy.data.objects.new('Armature', arm_armature)
ob_circle = bpy.data.objects.new('Circle', me_circle)

# ---- transforms, parenting, visibility, modifiers, constraints
ob_armature.location = (0.2058, 0.0, 0.0)
ob_armature.show_in_front = True
ob_armature.lineart.crease_threshold = 0.0
ob_circle.location = (0.0, 0.0, 0.0)
ob_circle.scale = (1.0, 1.0, 1.001)
ob_circle.lineart.crease_threshold = 0.0
_vg = ob_circle.vertex_groups.new(name='Lid')
_vg.add([12, 13, 14, 15, 16, 17, 18, 19, 20, 21, 22, 23, 24, 25, 26, 27, 28, 29, 30, 31, 32, 33, 34, 35, 36, 37, 38, 39, 40, 41, 42, 43, 44, 45, 46, 47, 48, 49, 50, 51, 52, 53, 54, 55, 56, 57, 58, 59, 60, 61, 62, 63, 64, 65, 66, 67, 68, 69, 70, 71, 72, 73, 74, 75, 76, 77, 78, 79, 80, 81, 82, 83, 84, 85, 86, 87, 88, 89, 90, 91, 92, 93, 94, 95, 96, 97, 98, 99, 100, 101, 102, 103, 104, 105, 106, 107, 108, 109, 110, 111, 112, 113, 114, 115, 116, 117, 118, 119, 120, 121, 122, 123, 124, 125, 126, 127, 128, 129, 130, 131, 132, 133, 134, 135, 136, 137, 138, 139, 140, 141, 142, 143, 144, 145, 146, 147, 148, 149, 150, 151, 152, 153, 154, 155, 156, 157, 158, 159, 160, 161, 162, 163, 164, 165, 166, 167, 168, 169, 170, 171, 172, 173, 174, 175, 176, 177, 178, 179, 180, 181, 182, 183, 184, 185, 186, 187, 188, 189, 190, 191, 192, 193, 194, 195, 196, 197, 198, 199, 200, 201, 202, 203, 204, 205, 206, 207, 208, 209, 210, 211, 212, 213, 214, 215, 216, 217, 218, 219, 220, 221, 222, 223, 224, 225, 226, 227, 228, 229, 230, 231, 232, 233, 234, 235, 236, 237, 238, 239, 240, 241, 242, 243, 244, 245, 246, 247, 248, 249, 250, 251, 252, 253, 254, 255, 256, 257, 258, 259, 260, 261, 262, 263, 264, 265, 266, 267, 268, 269, 270, 271, 272, 273, 274, 275, 276, 277, 278, 279, 280, 281, 282, 283, 284, 285, 286, 287, 288, 289, 290, 291, 292, 293, 294, 295, 296, 297, 298, 299, 300, 301, 302, 303, 304, 305, 306, 307, 308, 309, 310, 311, 312, 313, 314, 315, 316, 317, 318, 319, 320, 321, 322, 323, 324, 325, 326, 327, 328, 329, 330, 331, 332, 333, 334, 335, 336, 337, 338, 339, 340, 341, 342, 343, 344, 345, 346, 347, 348, 349, 350, 351, 352, 353, 354, 355, 356, 357, 358, 359, 360, 361, 362, 363, 364, 365, 366, 367, 368, 369, 370, 371, 372, 373, 374, 375, 376, 377, 378, 379, 380, 381, 382, 383, 384, 385, 386, 387, 388, 389, 390, 391, 392, 393, 394, 395, 396, 397, 398, 399, 400, 401, 402, 403, 404, 405, 406, 407, 408, 409, 410, 411, 412, 413, 414, 415, 416, 417, 418, 419, 420, 421, 422, 423, 424, 425, 426, 427, 428, 429, 430, 431, 432, 433, 434, 435, 436, 437, 438, 439, 440, 441, 442, 443, 444, 445, 446, 447, 448, 449, 450, 451, 452, 453, 454, 455, 456, 457, 458, 459, 460, 461], 1.0, 'REPLACE')
_vg = ob_circle.vertex_groups.new(name='Canister')
_vg.add([0, 1, 2, 3, 4, 5, 6, 7, 8, 9, 10, 11, 462, 463, 464, 465, 466, 467, 468, 469, 470, 471, 472, 473, 474, 475, 476, 477, 478, 479, 480, 481, 482, 483, 484, 485, 486, 487, 488, 489, 490, 491, 492, 493, 494, 495, 496, 497, 498, 499, 500, 501, 502, 503, 504, 505, 506, 507, 508, 509, 510, 511, 512, 513, 514, 515, 516, 517, 518, 519, 520, 521, 522, 523, 524, 525, 526, 527, 528, 529, 530, 531, 532, 533, 534, 535, 536, 537, 538, 539, 540, 541, 542, 543, 544, 545, 546, 547, 548, 549, 550, 551, 552, 553, 554, 555, 556, 557, 558, 559, 560, 561, 562, 563, 564, 565, 566, 567, 568, 569, 570, 571, 572, 573, 574], 1.0, 'REPLACE')
_m = ob_circle.modifiers.new('Armature', 'ARMATURE')
_m.object = ob_armature
_m.use_bone_envelopes = True
_m.use_multi_modifier = True

# ---- collection membership
col_collection_1.objects.link(ob_armature)
col_collection_1.objects.link(ob_circle)

# ---- scene / render settings (as saved in the file)
scene.frame_start = 1; scene.frame_end = 250; scene.frame_set(1)
scene.render.engine = 'BLENDER_EEVEE_NEXT'
scene.render.image_settings.color_mode = 'RGB'
scene.render.image_settings.compression = 90
scene.render.resolution_percentage = 50
scene.render.dither_intensity = 0.0
scene.render.bake_margin = 2
scene.render.bake_bias = 0.0
scene.cycles.use_denoising = False
scene.cycles.samples = 10
scene.cycles.sampling_pattern = 'TABULATED_SOBOL'
scene.cycles.light_sampling_threshold = 0.0
scene.cycles.use_adaptive_sampling = False
scene.cycles.use_light_tree = False
scene.cycles.blur_glossy = 0.0
scene.cycles.volume_bounces = 1
scene.cycles.pixel_filter_type = 'GAUSSIAN'
scene.cycles.sample_clamp_indirect = 0.0
scene.view_settings.view_transform = 'Standard'
bpy.context.view_layer.update()

# ---- added for rendering (the .blend has no active camera and no usable light): camera, sun
cam_auto = bpy.data.cameras.new('AutoCamera')
cam_auto.lens = 50.0
cam_auto.sensor_width = 36.0
cam_auto.clip_end = 1000.0
ob_auto_camera = bpy.data.objects.new('AutoCamera', cam_auto)
scene.collection.objects.link(ob_auto_camera)
ob_auto_camera.location = (1.40265, -1.43808, 1.41319)
ob_auto_camera.rotation_euler = (1.09748, -7.21219e-08, 0.694738)
scene.camera = ob_auto_camera
light_auto_sun = bpy.data.lights.new('AutoSun', 'SUN')
light_auto_sun.energy = 3.0
light_auto_sun.angle = 0.0523599
ob_auto_sun = bpy.data.objects.new('AutoSun', light_auto_sun)
scene.collection.objects.link(ob_auto_sun)
ob_auto_sun.rotation_euler = (0.872665, 0.174533, 0.523599)
bpy.context.view_layer.update()
